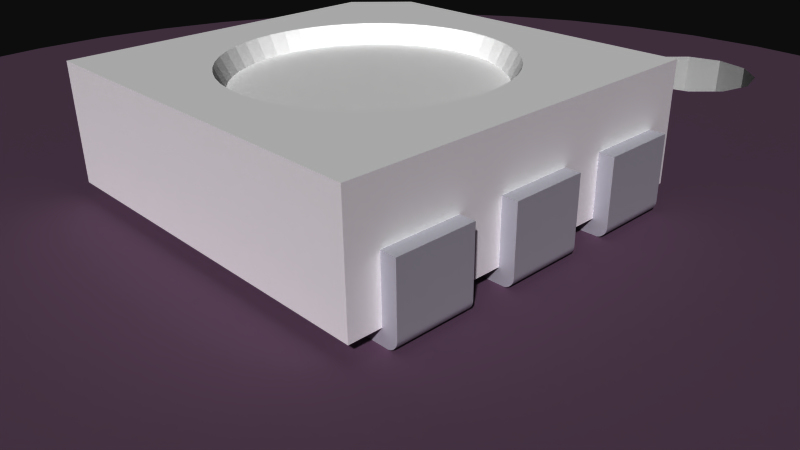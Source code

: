 # Source: LilyPixel.blend  (saved by Blender 2.72.0; exported with 4.5.12 LTS)
import bpy
from mathutils import Matrix  # noqa: F401  (used for matrix-valued properties, if any)

bpy.ops.wm.read_factory_settings(use_empty=True)
scene = bpy.context.scene
scene.name = 'Scene'

# ---- collections
col_collection_1 = bpy.data.collections.new('Collection 1'); scene.collection.children.link(col_collection_1)

# ---- materials (node trees are filled in below, after node groups)
mat_lilypixel_bottom_board = bpy.data.materials.new('LilyPixel_bottom_board')
mat_lilypixel_bottom_board.alpha_threshold = 0.0
mat_lilypixel_bottom_board.use_transparent_shadow = False
mat_lilypixel_bottom_board.diffuse_color = (0.3647, 0.2627, 0.3569, 1.0)
mat_lilypixel_bottom_board.specular_color = (0.33, 0.33, 0.33)
mat_lilypixel_bottom_board.roughness = 0.5
mat_element = bpy.data.materials.new('element')
mat_element.alpha_threshold = 0.0
mat_element.use_transparent_shadow = False
mat_element.diffuse_color = (0.7529, 0.7529, 0.7529, 1.0)
mat_element.specular_color = (0.33, 0.33, 0.33)
mat_element.roughness = 0.5
mat_mat_board = bpy.data.materials.new('mat_board')
mat_mat_board.alpha_threshold = 0.0
mat_mat_board.use_transparent_shadow = False
mat_mat_board.diffuse_color = (0.251, 0.1412, 0.2392, 1.0)
mat_mat_board.specular_color = (0.33, 0.33, 0.33)
mat_mat_board.roughness = 0.5
mat_lilypixel_top_board = bpy.data.materials.new('LilyPixel_top_board')
mat_lilypixel_top_board.alpha_threshold = 0.0
mat_lilypixel_top_board.use_transparent_shadow = False
mat_lilypixel_top_board.diffuse_color = (0.3725, 0.2745, 0.3608, 1.0)
mat_lilypixel_top_board.specular_color = (0.33, 0.33, 0.33)
mat_lilypixel_top_board.roughness = 0.5
mat_auto_1 = bpy.data.materials.new('_auto_1')
mat_auto_1.alpha_threshold = 0.0
mat_auto_1.use_transparent_shadow = False
mat_auto_1.diffuse_color = (0.6706, 0.6706, 0.7059, 1.0)
mat_auto_1.specular_color = (0.33, 0.33, 0.33)
mat_auto_1.roughness = 0.5
mat_auto = bpy.data.materials.new('_auto_')
mat_auto.alpha_threshold = 0.0
mat_auto.use_transparent_shadow = False
mat_auto.diffuse_color = (1.0, 1.0, 1.0, 1.0)
mat_auto.specular_color = (0.33, 0.33, 0.33)
mat_auto.roughness = 0.5
mat_m_0131_silver = bpy.data.materials.new('M_0131_Silver')
mat_m_0131_silver.alpha_threshold = 0.0
mat_m_0131_silver.use_transparent_shadow = False
mat_m_0131_silver.diffuse_color = (0.7529, 0.7529, 0.7529, 1.0)
mat_m_0131_silver.specular_color = (0.33, 0.33, 0.33)
mat_m_0131_silver.roughness = 0.5
mat_frontcolor = bpy.data.materials.new('FrontColor')
mat_frontcolor.alpha_threshold = 0.0
mat_frontcolor.use_transparent_shadow = False
mat_frontcolor.diffuse_color = (1.0, 1.0, 1.0, 1.0)
mat_frontcolor.specular_color = (0.33, 0.33, 0.33)
mat_frontcolor.roughness = 0.5
mat_m_0035_tan = bpy.data.materials.new('M_0035_Tan')
mat_m_0035_tan.alpha_threshold = 0.0
mat_m_0035_tan.use_transparent_shadow = False
mat_m_0035_tan.diffuse_color = (0.8235, 0.7059, 0.549, 1.0)
mat_m_0035_tan.specular_color = (0.33, 0.33, 0.33)
mat_m_0035_tan.roughness = 0.5

# ---- material node trees

# ---- world
world_world = bpy.data.worlds.new('World'); scene.world = world_world
world_world.color = (0.05088, 0.05088, 0.05088)
world_world.use_sun_shadow = False
world_world.sun_shadow_jitter_overblur = 0.0
world_world.cycles.sampling_method = 'MANUAL'
world_world.cycles.sample_map_resolution = 256

# ---- cameras
cam_camera = bpy.data.cameras.new('Camera')
cam_camera.clip_end = 100.0
cam_camera.lens = 35.0
cam_camera.sensor_width = 32.0
cam_camera.sensor_height = 18.0
cam_camera.ortho_scale = 7.314
cam_camera.dof.focus_distance = 0.0
cam_camera.dof.aperture_fstop = 128.0

# ---- meshes
me_mesh1_pcbgroup_model = bpy.data.meshes.new('Mesh1 pcbgroup Model')
me_mesh1_pcbgroup_model.from_pydata([(3.827, 0.8, 9.239), (2.588, 0.8, 9.659), (2.588, -0.8, 9.659), (3.827, -0.8, 9.239), (3.683, 0.8, 3.683), (3.717, 0.8, 3.81), (3.81, 0.8, 3.903), (3.937, 0.8, 3.937), (5.0, 0.8, 8.66), (5.0, -0.8, 8.66), (3.937, -0.8, 3.937), (3.81, -0.8, 3.903), (3.717, -0.8, 3.81), (3.683, -0.8, 3.683), (3.827, -0.8, -9.239), (2.588, -0.8, -9.659), (1.305, -0.8, 9.914), (1.305, -0.8, -9.914), (1.1, -0.8, -7.493), (1.097, -0.8, 7.502), (0.9496, -0.8, 8.052), (0.547, -0.8, 8.455), (7.219e-15, -0.8, 10.0), (-0.003, -0.8, 8.602), (-0.553, -0.8, 8.455), (-0.9556, -0.8, 8.052), (-1.305, -0.8, 9.914), (-1.103, -0.8, 7.502), (-1.1, -0.8, -7.493), (-1.305, -0.8, -9.914), (-2.159, -0.8, -3.81), (-2.193, -0.8, -3.683), (-2.286, -0.8, -3.59), (-2.413, -0.8, -3.556), (-2.54, -0.8, -3.59), (-2.588, -0.8, 9.659), (-2.633, -0.8, -3.683), (-2.667, -0.8, -3.81), (-3.827, -0.8, 9.239), (-2.588, 0.8, 9.659), (-3.827, 0.8, 9.239), (-2.667, 0.8, -3.81), (-2.633, 0.8, -3.683), (-2.54, 0.8, -3.59), (-1.305, 0.8, 9.914), (7.219e-15, 0.8, 10.0), (-0.9556, 0.8, 8.052), (-1.103, 0.8, 7.502), (-0.553, 0.8, 8.455), (-0.003, 0.8, 8.602), (0.547, 0.8, 8.455), (1.305, 0.8, 9.914), (2.588, 0.8, -9.659), (1.305, 0.8, -9.914), (1.1, 0.8, -7.493), (1.097, 0.8, 7.502), (0.9496, 0.8, 8.052), (0.9496, 0.8, 6.952), (0.9496, -0.8, 6.952), (0.9526, 0.8, -6.943), (0.762, 0.8, -1.651), (0.728, 0.8, -1.778), (0.635, 0.8, -1.871), (0.55, 0.8, -6.54), (0.508, 0.8, -1.905), (0.381, 0.8, -1.871), (0.288, 0.8, -1.778), (0.254, 0.8, -1.651), (0.0, 0.8, -6.393), (0.55, -0.8, -6.54), (0.0, -0.8, -6.393), (0.9526, -0.8, -6.943), (0.9526, 0.8, -8.043), (0.9526, -0.8, -8.043), (0.55, 0.8, -8.446), (0.0, 0.8, -8.593), (-1.444e-14, 0.8, -10.0), (-0.55, 0.8, -8.446), (-0.9526, 0.8, -8.043), (-1.305, 0.8, -9.914), (-1.1, 0.8, -7.493), (-2.159, 0.8, -3.81), (-2.193, 0.8, -3.683), (-2.286, 0.8, -3.59), (-2.413, 0.8, -3.556), (-2.193, 0.8, -3.937), (-2.193, -0.8, -3.937), (-2.286, 0.8, -4.03), (-2.413, 0.8, -4.064), (-2.54, 0.8, -4.03), (-2.588, 0.8, -9.659), (-2.633, 0.8, -3.937), (-3.827, 0.8, -9.239), (-5.0, 0.8, 8.66), (-5.0, 0.8, -8.66), (-5.398, 0.8, -3.752), (-5.398, 0.8, 3.751), (-5.545, 0.8, 4.301), (-5.948, 0.8, 4.704), (-6.088, 0.8, 7.934), (-6.498, 0.8, 4.851), (-7.048, 0.8, 4.704), (-7.071, 0.8, 7.071), (-7.451, 0.8, 4.301), (-7.598, 0.8, 3.751), (-7.934, 0.8, 6.088), (-7.598, 0.8, -3.752), (-7.934, 0.8, -6.088), (-8.66, 0.8, 5.0), (-8.66, 0.8, -5.0), (-9.239, 0.8, 3.827), (-9.239, 0.8, -3.827), (-9.659, 0.8, 2.588), (-9.659, 0.8, -2.588), (-9.914, 0.8, -1.305), (-9.914, 0.8, 1.305), (-10.0, 0.8, 7.219e-15), (-9.914, -0.8, -1.305), (-10.0, -0.8, 7.219e-15), (-9.659, -0.8, -2.588), (-9.239, -0.8, -3.827), (-8.66, -0.8, -5.0), (-7.934, -0.8, -6.088), (-7.071, 0.8, -7.071), (-7.071, -0.8, -7.071), (-7.451, 0.8, -4.302), (-7.598, -0.8, -3.752), (-7.451, -0.8, -4.302), (-7.451, 0.8, -3.202), (-7.451, -0.8, -3.202), (-7.451, 0.8, 3.201), (-7.598, -0.8, 3.751), (-7.451, -0.8, 3.201), (-7.451, -0.8, 4.301), (-7.048, -0.8, 4.704), (-6.498, -0.8, 4.851), (-5.948, -0.8, 4.704), (-5.545, -0.8, 4.301), (-5.398, -0.8, 3.751), (-5.545, 0.8, 3.201), (-5.545, -0.8, 3.201), (-5.545, 0.8, -3.202), (-5.948, 0.8, 2.798), (-5.948, 0.8, -2.799), (-6.498, 0.8, -2.652), (-6.498, 0.8, 2.651), (-7.048, 0.8, -2.799), (-7.048, 0.8, 2.798), (-7.048, -0.8, 2.798), (-7.048, -0.8, -2.799), (-7.934, -0.8, 6.088), (-7.071, -0.8, 7.071), (-6.088, -0.8, 7.934), (-5.0, -0.8, 8.66), (-5.0, -0.8, -8.66), (-5.398, -0.8, -3.752), (-5.545, -0.8, -4.302), (-5.948, -0.8, -4.705), (-6.088, -0.8, -7.934), (-6.498, -0.8, -4.852), (-7.048, -0.8, -4.705), (-8.66, -0.8, 5.0), (-9.239, -0.8, 3.827), (-9.659, -0.8, 2.588), (-9.914, -0.8, 1.305), (-3.827, -0.8, -9.239), (-2.588, -0.8, -9.659), (-1.444e-14, -0.8, -10.0), (3.827, 0.8, -9.239), (3.717, 0.8, 3.556), (3.717, -0.8, 3.556), (4.064, 0.8, 3.903), (4.064, -0.8, 3.903), (4.157, 0.8, 3.81), (4.191, 0.8, 3.683), (5.0, 0.8, -8.66), (5.394, 0.8, -3.754), (5.396, 0.8, 3.749), (6.088, 0.8, 7.934), (6.088, -0.8, 7.934), (5.396, -0.8, 3.749), (5.394, -0.8, -3.754), (5.0, -0.8, -8.66), (4.191, -0.8, 3.683), (4.157, -0.8, 3.81), (4.157, 0.8, 3.556), (4.157, -0.8, 3.556), (4.064, 0.8, 3.463), (3.937, 0.8, 3.429), (3.81, 0.8, 3.463), (3.81, -0.8, 3.463), (3.937, -0.8, 3.429), (6.088, 0.8, -7.934), (6.088, -0.8, -7.934), (5.541, 0.8, -4.304), (5.541, -0.8, -4.304), (5.541, 0.8, -3.204), (5.541, -0.8, -3.204), (5.543, 0.8, 3.199), (5.543, -0.8, 3.199), (5.543, 0.8, 4.299), (5.543, -0.8, 4.299), (5.946, 0.8, 4.702), (6.496, 0.8, 4.849), (7.071, 0.8, 7.071), (7.071, -0.8, 7.071), (6.496, -0.8, 4.849), (5.946, -0.8, 4.702), (7.046, 0.8, 4.702), (7.046, -0.8, 4.702), (7.449, 0.8, 4.299), (7.934, 0.8, 6.088), (7.934, -0.8, 6.088), (7.449, -0.8, 4.299), (7.596, 0.8, 3.749), (7.596, -0.8, 3.749), (7.934, 0.8, -6.088), (8.66, 0.8, -5.0), (8.66, 0.8, 5.0), (8.66, -0.8, 5.0), (8.66, -0.8, -5.0), (7.934, -0.8, -6.088), (7.594, -0.8, -3.754), (7.447, -0.8, -4.304), (7.071, -0.8, -7.071), (7.044, -0.8, -4.707), (6.494, -0.8, -4.854), (5.944, -0.8, -4.707), (5.944, 0.8, -4.707), (6.494, 0.8, -4.854), (7.044, 0.8, -4.707), (7.071, 0.8, -7.071), (7.447, 0.8, -4.304), (7.594, 0.8, -3.754), (7.449, 0.8, 3.199), (7.447, 0.8, -3.204), (7.046, 0.8, 2.796), (7.044, 0.8, -2.801), (6.496, 0.8, 2.649), (6.494, 0.8, -2.654), (5.946, 0.8, 2.796), (5.944, 0.8, -2.801), (5.944, -0.8, -2.801), (6.494, -0.8, -2.654), (7.044, -0.8, -2.801), (7.447, -0.8, -3.204), (7.449, -0.8, 3.199), (7.046, -0.8, 2.796), (6.496, -0.8, 2.649), (5.946, -0.8, 2.796), (9.239, 0.8, -3.827), (9.239, -0.8, -3.827), (9.239, 0.8, 3.827), (9.239, -0.8, 3.827), (9.659, -0.8, -2.588), (9.659, 0.8, -2.588), (9.659, 0.8, 2.588), (9.659, -0.8, 2.588), (9.914, -0.8, -1.305), (9.914, 0.8, -1.305), (9.914, 0.8, 1.305), (9.914, -0.8, 1.305), (10.0, -0.8, -1.588e-14), (10.0, 0.8, -1.588e-14), (4.064, -0.8, 3.463), (0.0, -0.8, -8.593), (-0.55, -0.8, -8.446), (-0.9526, -0.8, -8.043), (-0.9526, 0.8, -6.943), (-0.9526, -0.8, -6.943), (-0.9556, 0.8, 6.952), (-0.9556, -0.8, 6.952), (-0.553, -0.8, 6.549), (-0.55, -0.8, -6.54), (-0.55, 0.8, -6.54), (-0.553, 0.8, 6.549), (-0.003, 0.8, 6.402), (-0.003, -0.8, 6.402), (0.547, 0.8, 6.549), (0.547, -0.8, 6.549), (0.254, -0.8, -1.651), (0.288, -0.8, -1.778), (0.381, -0.8, -1.871), (0.508, -0.8, -1.905), (0.635, -0.8, -1.871), (0.728, -0.8, -1.778), (0.762, -0.8, -1.651), (0.728, -0.8, -1.524), (0.635, -0.8, -1.431), (0.508, -0.8, -1.397), (0.381, -0.8, -1.431), (0.288, -0.8, -1.524), (0.288, 0.8, -1.524), (0.381, 0.8, -1.431), (0.508, 0.8, -1.397), (0.635, 0.8, -1.431), (0.728, 0.8, -1.524), (0.55, -0.8, -8.446), (-2.54, -0.8, -4.03), (-2.633, -0.8, -3.937), (-2.413, -0.8, -4.064), (-2.286, -0.8, -4.03), (-6.088, 0.8, -7.934), (-5.948, 0.8, -4.705), (-6.498, 0.8, -4.852), (-7.048, 0.8, -4.705), (-5.545, 0.8, -4.302), (-5.545, -0.8, -3.202), (-5.948, -0.8, 2.798), (-5.948, -0.8, -2.799), (-6.498, -0.8, 2.651), (-6.498, -0.8, -2.652)], [], [(0, 1, 2, 3), (0, 4, 1), (4, 0, 5), (5, 0, 6), (6, 0, 7), (7, 0, 8), (8, 0, 3, 9), (3, 10, 9), (3, 11, 10), (3, 12, 11), (3, 13, 12), (13, 3, 2), (2, 14, 13), (2, 15, 14), (16, 15, 2), (16, 17, 15), (16, 18, 17), (16, 19, 18), (16, 20, 19), (16, 21, 20), (22, 21, 16), (22, 23, 21), (22, 24, 23), (22, 25, 24), (26, 25, 22), (25, 26, 27), (26, 28, 27), (26, 29, 28), (26, 30, 29), (26, 31, 30), (26, 32, 31), (26, 33, 32), (26, 34, 33), (35, 34, 26), (35, 36, 34), (35, 37, 36), (37, 35, 38), (39, 40, 38, 35), (39, 41, 40), (41, 39, 42), (42, 39, 43), (43, 39, 44), (44, 39, 35, 26), (45, 44, 26, 22), (46, 44, 45), (44, 46, 47), (47, 46, 25, 27), (46, 48, 24, 25), (46, 45, 48), (48, 45, 49), (49, 45, 50), (50, 45, 51), (51, 45, 22, 16), (1, 51, 16, 2), (52, 51, 1), (53, 51, 52), (54, 51, 53), (55, 51, 54), (56, 51, 55), (50, 51, 56), (50, 56, 20, 21), (56, 55, 19, 20), (55, 57, 58, 19), (59, 57, 55), (59, 60, 57), (59, 61, 60), (59, 62, 61), (63, 62, 59), (63, 64, 62), (63, 65, 64), (63, 66, 65), (63, 67, 66), (67, 63, 68), (68, 63, 69, 70), (63, 59, 71, 69), (59, 54, 18, 71), (59, 55, 54), (54, 72, 73, 18), (53, 72, 54), (53, 74, 72), (53, 75, 74), (76, 75, 53), (76, 77, 75), (76, 78, 77), (79, 78, 76), (79, 80, 78), (79, 44, 80), (81, 44, 79), (82, 44, 81), (83, 44, 82), (84, 44, 83), (43, 44, 84), (43, 84, 33, 34), (84, 83, 32, 33), (83, 82, 31, 32), (82, 81, 30, 31), (81, 85, 86, 30), (79, 85, 81), (79, 87, 85), (79, 88, 87), (79, 89, 88), (90, 89, 79), (90, 91, 89), (90, 41, 91), (90, 40, 41), (92, 40, 90), (92, 93, 40), (94, 93, 92), (95, 93, 94), (96, 93, 95), (97, 93, 96), (98, 93, 97), (98, 99, 93), (100, 99, 98), (101, 99, 100), (101, 102, 99), (103, 102, 101), (104, 102, 103), (102, 104, 105), (106, 105, 104), (107, 105, 106), (107, 108, 105), (109, 108, 107), (109, 110, 108), (111, 110, 109), (111, 112, 110), (113, 112, 111), (114, 112, 113), (114, 115, 112), (115, 114, 116), (116, 114, 117, 118), (114, 113, 119, 117), (113, 111, 120, 119), (111, 109, 121, 120), (109, 107, 122, 121), (107, 123, 124, 122), (107, 106, 123), (123, 106, 125), (125, 106, 126, 127), (106, 128, 129, 126), (106, 130, 128), (130, 106, 104), (130, 104, 131, 132), (104, 103, 133, 131), (103, 101, 134, 133), (101, 100, 135, 134), (100, 98, 136, 135), (98, 97, 137, 136), (97, 96, 138, 137), (96, 139, 140, 138), (95, 139, 96), (141, 139, 95), (141, 142, 139), (143, 142, 141), (144, 142, 143), (144, 145, 142), (146, 145, 144), (146, 147, 145), (128, 147, 146), (128, 130, 147), (147, 130, 132, 148), (132, 149, 148), (132, 129, 149), (131, 129, 132), (129, 131, 126), (131, 150, 126), (150, 131, 151), (151, 131, 133), (151, 133, 134), (151, 134, 152), (152, 134, 135), (152, 135, 136), (152, 136, 153), (153, 136, 137), (153, 137, 138), (153, 138, 154), (155, 154, 138), (156, 154, 155), (157, 154, 156), (157, 158, 154), (159, 158, 157), (160, 158, 159), (160, 124, 158), (127, 124, 160), (126, 124, 127), (126, 122, 124), (150, 122, 126), (161, 122, 150), (161, 121, 122), (162, 121, 161), (162, 120, 121), (163, 120, 162), (163, 119, 120), (164, 119, 163), (164, 117, 119), (117, 164, 118), (115, 116, 118, 164), (112, 115, 164, 163), (110, 112, 163, 162), (108, 110, 162, 161), (105, 108, 161, 150), (102, 105, 150, 151), (99, 102, 151, 152), (93, 99, 152, 153), (40, 93, 153, 38), (153, 165, 38), (153, 154, 165), (94, 92, 165, 154), (92, 90, 166, 165), (90, 79, 29, 166), (79, 76, 167, 29), (76, 53, 17, 167), (53, 52, 15, 17), (52, 168, 14, 15), (52, 1, 168), (168, 1, 4), (168, 4, 169), (169, 4, 13, 170), (4, 5, 12, 13), (5, 6, 11, 12), (6, 7, 10, 11), (7, 171, 172, 10), (7, 8, 171), (171, 8, 173), (173, 8, 174), (174, 8, 175), (175, 8, 176), (8, 177, 176), (177, 8, 178), (178, 8, 9, 179), (9, 180, 179), (180, 9, 181), (9, 182, 181), (9, 183, 182), (9, 184, 183), (9, 172, 184), (9, 10, 172), (171, 173, 184, 172), (173, 174, 183, 184), (174, 185, 186, 183), (175, 185, 174), (175, 187, 185), (175, 188, 187), (168, 188, 175), (168, 189, 188), (168, 169, 189), (189, 169, 170, 190), (170, 14, 190), (13, 14, 170), (190, 14, 191), (191, 14, 182), (168, 175, 182, 14), (175, 192, 193, 182), (175, 176, 192), (192, 176, 194), (194, 176, 181, 195), (176, 196, 197, 181), (177, 196, 176), (196, 177, 198), (198, 177, 180, 199), (177, 200, 201, 180), (177, 178, 200), (200, 178, 202), (202, 178, 203), (203, 178, 204), (204, 178, 179, 205), (179, 206, 205), (179, 207, 206), (179, 201, 207), (179, 180, 201), (200, 202, 207, 201), (202, 203, 206, 207), (203, 208, 209, 206), (203, 204, 208), (208, 204, 210), (210, 204, 211), (211, 204, 205, 212), (205, 213, 212), (205, 209, 213), (205, 206, 209), (208, 210, 213, 209), (210, 214, 215, 213), (210, 211, 214), (214, 211, 216), (216, 211, 217), (217, 211, 218), (218, 211, 212, 219), (212, 220, 219), (212, 221, 220), (212, 215, 221), (212, 213, 215), (222, 221, 215), (223, 221, 222), (223, 224, 221), (225, 224, 223), (226, 224, 225), (226, 193, 224), (227, 193, 226), (195, 193, 227), (181, 193, 195), (181, 182, 193), (228, 194, 195, 227), (192, 194, 228), (192, 228, 229), (229, 228, 227, 226), (230, 229, 226, 225), (231, 229, 230), (192, 229, 231), (192, 231, 224, 193), (231, 216, 221, 224), (231, 232, 216), (231, 230, 232), (232, 230, 225, 223), (233, 232, 223, 222), (216, 232, 233), (216, 233, 214), (233, 234, 214), (235, 234, 233), (235, 236, 234), (237, 236, 235), (237, 238, 236), (239, 238, 237), (239, 240, 238), (241, 240, 239), (241, 198, 240), (196, 198, 241), (196, 241, 242, 197), (241, 239, 243, 242), (239, 237, 244, 243), (237, 235, 245, 244), (235, 233, 222, 245), (246, 245, 222), (247, 245, 246), (247, 244, 245), (248, 244, 247), (248, 243, 244), (249, 243, 248), (249, 242, 243), (199, 242, 249), (199, 197, 242), (180, 197, 199), (197, 180, 181), (240, 198, 199, 249), (238, 240, 249, 248), (236, 238, 248, 247), (234, 236, 247, 246), (214, 234, 246, 215), (246, 222, 215), (216, 217, 220, 221), (217, 250, 251, 220), (217, 218, 250), (250, 218, 252), (252, 218, 219, 253), (219, 251, 253), (219, 220, 251), (253, 251, 254), (250, 255, 254, 251), (250, 252, 255), (255, 252, 256), (256, 252, 253, 257), (253, 254, 257), (257, 254, 258), (255, 259, 258, 254), (255, 256, 259), (259, 256, 260), (260, 256, 257, 261), (257, 258, 261), (261, 258, 262), (259, 263, 262, 258), (259, 260, 263), (263, 260, 261, 262), (191, 182, 264), (264, 182, 186), (186, 182, 183), (185, 187, 264, 186), (187, 188, 191, 264), (188, 189, 190, 191), (265, 167, 17), (266, 167, 265), (267, 167, 266), (267, 29, 167), (28, 29, 267), (78, 80, 28, 267), (80, 268, 269, 28), (80, 270, 268), (270, 80, 47), (80, 44, 47), (270, 47, 27, 271), (28, 271, 27), (271, 28, 269), (271, 269, 272), (272, 269, 273), (268, 274, 273, 269), (268, 275, 274), (268, 270, 275), (275, 270, 271, 272), (276, 275, 272, 277), (274, 275, 276), (274, 276, 68), (68, 276, 278), (278, 276, 277, 279), (277, 70, 279), (277, 273, 70), (272, 273, 277), (274, 68, 70, 273), (279, 70, 280), (69, 280, 70), (280, 69, 281), (281, 69, 282), (282, 69, 283), (283, 69, 284), (284, 69, 71), (284, 71, 285), (285, 71, 286), (286, 71, 58), (58, 71, 19), (19, 71, 18), (58, 287, 286), (58, 288, 287), (279, 288, 58), (279, 289, 288), (279, 290, 289), (279, 291, 290), (279, 280, 291), (67, 292, 291, 280), (67, 278, 292), (68, 278, 67), (292, 278, 293), (293, 278, 294), (294, 278, 295), (295, 278, 57), (57, 278, 279, 58), (295, 57, 296), (296, 57, 60), (296, 60, 286, 287), (60, 61, 285, 286), (61, 62, 284, 285), (62, 64, 283, 284), (64, 65, 282, 283), (65, 66, 281, 282), (66, 67, 280, 281), (295, 296, 287, 288), (294, 295, 288, 289), (293, 294, 289, 290), (292, 293, 290, 291), (77, 78, 267, 266), (75, 77, 266, 265), (74, 75, 265, 297), (265, 17, 297), (297, 17, 73), (73, 17, 18), (72, 74, 297, 73), (298, 166, 29), (299, 166, 298), (37, 166, 299), (38, 166, 37), (38, 165, 166), (91, 41, 37, 299), (41, 42, 36, 37), (42, 43, 34, 36), (89, 91, 299, 298), (88, 89, 298, 300), (298, 29, 300), (300, 29, 301), (301, 29, 86), (86, 29, 30), (85, 87, 301, 86), (87, 88, 300, 301), (302, 94, 154, 158), (302, 303, 94), (302, 304, 303), (302, 305, 304), (123, 305, 302), (123, 125, 305), (305, 125, 127, 160), (304, 305, 160, 159), (303, 304, 159, 157), (306, 303, 157, 156), (94, 303, 306), (94, 306, 95), (95, 306, 156, 155), (141, 95, 155, 307), (140, 307, 155), (308, 307, 140), (308, 309, 307), (310, 309, 308), (310, 311, 309), (148, 311, 310), (148, 149, 311), (146, 144, 311, 149), (144, 143, 309, 311), (143, 141, 307, 309), (128, 146, 149, 129), (145, 147, 148, 310), (142, 145, 310, 308), (139, 142, 308, 140), (140, 155, 138), (123, 302, 158, 124), (49, 50, 21, 23), (48, 49, 23, 24)])
me_mesh1_pcbgroup_model.polygons.foreach_set('material_index', [2, 3, 3, 3, 3, 3, 2, 0, 0, 0, 0, 0, 0, 0, 0, 0, 0, 0, 0, 0, 0, 0, 0, 0, 0, 0, 0, 0, 0, 0, 0, 0, 0, 0, 0, 0, 0, 2, 3, 3, 3, 3, 2, 2, 3, 3, 1, 1, 3, 3, 3, 3, 2, 2, 3, 3, 3, 3, 3, 3, 1, 1, 1, 3, 3, 3, 3, 3, 3, 3, 3, 3, 3, 1, 1, 1, 3, 1, 3, 3, 3, 3, 3, 3, 3, 3, 3, 3, 3, 3, 3, 3, 1, 1, 1, 1, 1, 3, 3, 3, 3, 3, 3, 3, 3, 3, 3, 3, 3, 3, 3, 3, 3, 3, 3, 3, 3, 3, 3, 3, 3, 3, 3, 3, 3, 3, 3, 3, 3, 3, 2, 2, 2, 2, 2, 2, 3, 3, 1, 1, 3, 3, 1, 1, 1, 1, 1, 1, 1, 1, 3, 3, 3, 3, 3, 3, 3, 3, 3, 3, 1, 0, 0, 0, 0, 0, 0, 0, 0, 0, 0, 0, 0, 0, 0, 0, 0, 0, 0, 0, 0, 0, 0, 0, 0, 0, 0, 0, 0, 0, 0, 0, 0, 0, 0, 0, 2, 2, 2, 2, 2, 2, 2, 2, 2, 0, 0, 2, 2, 2, 2, 2, 2, 2, 3, 3, 3, 1, 1, 1, 1, 1, 3, 3, 3, 3, 3, 3, 3, 2, 0, 0, 0, 0, 0, 0, 0, 1, 1, 1, 3, 3, 3, 3, 3, 3, 1, 0, 0, 0, 0, 2, 2, 3, 3, 1, 1, 3, 3, 1, 1, 3, 3, 3, 3, 2, 0, 0, 0, 0, 1, 1, 1, 3, 3, 3, 2, 0, 0, 0, 1, 1, 3, 3, 3, 3, 2, 0, 0, 0, 0, 0, 0, 0, 0, 0, 0, 0, 0, 0, 0, 1, 3, 3, 1, 1, 3, 3, 2, 2, 3, 3, 1, 1, 3, 3, 3, 3, 3, 3, 3, 3, 3, 3, 3, 3, 1, 1, 1, 1, 1, 0, 0, 0, 0, 0, 0, 0, 0, 0, 0, 0, 1, 1, 1, 1, 1, 0, 2, 2, 3, 3, 2, 0, 0, 0, 2, 3, 3, 2, 0, 0, 2, 3, 3, 2, 0, 0, 2, 3, 2, 0, 0, 0, 1, 1, 1, 0, 0, 0, 0, 0, 1, 1, 3, 3, 3, 1, 0, 0, 0, 0, 1, 3, 3, 1, 1, 3, 3, 3, 1, 0, 0, 0, 1, 0, 0, 0, 0, 0, 0, 0, 0, 0, 0, 0, 0, 0, 0, 0, 0, 0, 0, 0, 1, 3, 3, 3, 3, 3, 3, 1, 3, 3, 1, 1, 1, 1, 1, 1, 1, 1, 1, 1, 1, 1, 1, 1, 0, 0, 0, 1, 0, 0, 0, 0, 0, 1, 1, 1, 1, 1, 0, 0, 0, 0, 1, 1, 2, 3, 3, 3, 3, 3, 1, 1, 1, 1, 3, 3, 1, 1, 0, 0, 0, 0, 0, 0, 0, 1, 1, 1, 1, 1, 1, 1, 0, 2, 1, 1])
_uv = me_mesh1_pcbgroup_model.uv_layers.new(name='UVMap')
_uv.uv.foreach_set('vector', [525.1, 62.99, 473.6, 62.99, 473.6, 1.176e-30, 525.1, 1.176e-30, 0.6913, 0.03806, 0.6841, 0.3158, 0.6294, 0.01704, 0.6841, 0.3158, 0.6913, 0.03806, 0.6859, 0.3095, 0.6859, 0.3095, 0.6913, 0.03806, 0.6905, 0.3049, 0.6905, 0.3049, 0.6913, 0.03806, 0.6969, 0.3031, 0.6969, 0.3031, 0.6913, 0.03806, 0.75, 0.06699, 553.0, 62.99, 501.5, 62.99, 501.5, 1.804e-30, 553.0, 1.804e-30, -0.6913, 0.03806, -0.6969, 0.3031, -0.75, 0.06699, -0.6913, 0.03806, -0.6905, 0.3049, -0.6969, 0.3031, -0.6913, 0.03806, -0.6859, 0.3095, -0.6905, 0.3049, -0.6913, 0.03806, -0.6841, 0.3158, -0.6859, 0.3095, -0.6841, 0.3158, -0.6913, 0.03806, -0.6294, 0.01704, -0.6294, 0.01704, -0.6913, 0.9619, -0.6841, 0.3158, -0.6294, 0.01704, -0.6294, 0.983, -0.6913, 0.9619, -0.5653, 0.004278, -0.6294, 0.983, -0.6294, 0.01704, -0.5653, 0.004278, -0.5653, 0.9957, -0.6294, 0.983, -0.5653, 0.004278, -0.555, 0.8747, -0.5653, 0.9957, -0.5653, 0.004278, -0.5548, 0.1249, -0.555, 0.8747, -0.5653, 0.004278, -0.5475, 0.0974, -0.5548, 0.1249, -0.5653, 0.004278, -0.5274, 0.07727, -0.5475, 0.0974, -0.5, 0.0, -0.5274, 0.07727, -0.5653, 0.004278, -0.5, 0.0, -0.4999, 0.0699, -0.5274, 0.07727, -0.5, 0.0, -0.4724, 0.07727, -0.4999, 0.0699, -0.5, 0.0, -0.4522, 0.0974, -0.4724, 0.07727, -0.4347, 0.004278, -0.4522, 0.0974, -0.5, 0.0, -0.4522, 0.0974, -0.4347, 0.004278, -0.4448, 0.1249, -0.4347, 0.004278, -0.445, 0.8747, -0.4448, 0.1249, -0.4347, 0.004278, -0.4347, 0.9957, -0.445, 0.8747, -0.4347, 0.004278, -0.392, 0.6905, -0.4347, 0.9957, -0.4347, 0.004278, -0.3903, 0.6841, -0.392, 0.6905, -0.4347, 0.004278, -0.3857, 0.6795, -0.3903, 0.6841, -0.4347, 0.004278, -0.3794, 0.6778, -0.3857, 0.6795, -0.4347, 0.004278, -0.373, 0.6795, -0.3794, 0.6778, -0.3706, 0.01704, -0.373, 0.6795, -0.4347, 0.004278, -0.3706, 0.01704, -0.3684, 0.6841, -0.373, 0.6795, -0.3706, 0.01704, -0.3666, 0.6905, -0.3684, 0.6841, -0.3666, 0.6905, -0.3706, 0.01704, -0.3087, 0.03806, 272.0, 62.99, 220.5, 62.99, 220.5, -4.379e-31, 272.0, -4.379e-31, 0.3706, 0.01704, 0.3666, 0.6905, 0.3087, 0.03806, 0.3666, 0.6905, 0.3706, 0.01704, 0.3684, 0.6841, 0.3684, 0.6841, 0.3706, 0.01704, 0.373, 0.6795, 0.373, 0.6795, 0.3706, 0.01704, 0.4347, 0.004278, 335.1, 62.99, 283.6, 62.99, 283.6, -3.572e-31, 335.1, -3.572e-31, 392.9, 62.99, 341.4, 62.99, 341.4, -1.544e-31, 392.9, -1.544e-31, 0.4522, 0.0974, 0.4347, 0.004278, 0.5, 5.125e-34, 0.4347, 0.004278, 0.4522, 0.0974, 0.4448, 0.1249, 4.337, 62.99, -18.08, 62.99, -18.08, 0.0, 4.337, 0.0, -197.6, 62.99, -220.0, 62.99, -220.0, 0.0, -197.6, 0.0, 0.4522, 0.0974, 0.5, 5.125e-34, 0.4724, 0.07727, 0.4724, 0.07727, 0.5, 5.125e-34, 0.4999, 0.0699, 0.4999, 0.0699, 0.5, 5.125e-34, 0.5274, 0.07727, 0.5274, 0.07727, 0.5, 5.125e-34, 0.5653, 0.004278, 444.4, 62.99, 392.9, 62.99, 392.9, 1.748e-31, 444.4, 1.748e-31, 488.7, 62.99, 437.2, 62.99, 437.2, 6.239e-31, 488.7, 6.239e-31, 0.6294, 0.983, 0.5653, 0.004278, 0.6294, 0.01704, 0.5653, 0.9957, 0.5653, 0.004278, 0.6294, 0.983, 0.555, 0.8747, 0.5653, 0.004278, 0.5653, 0.9957, 0.5548, 0.1249, 0.5653, 0.004278, 0.555, 0.8747, 0.5475, 0.0974, 0.5653, 0.004278, 0.5548, 0.1249, 0.5274, 0.07727, 0.5653, 0.004278, 0.5475, 0.0974, -336.6, 62.99, -359.1, 62.99, -359.1, 0.0, -336.6, 0.0, -185.7, 62.99, -208.1, 62.99, -208.1, 0.0, -185.7, 0.0, 18.08, 62.99, -4.337, 62.99, -4.337, 0.0, 18.08, 0.0, 0.5476, 0.8472, 0.5475, 0.1524, 0.5548, 0.1249, 0.5476, 0.8472, 0.5381, 0.5825, 0.5475, 0.1524, 0.5476, 0.8472, 0.5364, 0.5889, 0.5381, 0.5825, 0.5476, 0.8472, 0.5318, 0.5935, 0.5364, 0.5889, 0.5275, 0.827, 0.5318, 0.5935, 0.5476, 0.8472, 0.5275, 0.827, 0.5254, 0.5953, 0.5318, 0.5935, 0.5275, 0.827, 0.5191, 0.5935, 0.5254, 0.5953, 0.5275, 0.827, 0.5144, 0.5889, 0.5191, 0.5935, 0.5275, 0.827, 0.5127, 0.5825, 0.5144, 0.5889, 0.5127, 0.5825, 0.5275, 0.827, 0.5, 0.8196, -547.3, 62.99, -569.7, 62.99, -569.7, 0.0, -547.3, 0.0, -754.2, 62.99, -776.6, 62.99, -776.6, 0.0, -754.2, 0.0, -755.9, 62.99, -778.3, 62.99, -778.3, 0.0, -755.9, 0.0, 0.5476, 0.8472, 0.5548, 0.1249, 0.555, 0.8747, -552.1, 62.99, -574.5, 62.99, -574.5, 0.0, -552.1, 0.0, 0.5653, 0.9957, 0.5476, 0.9021, 0.555, 0.8747, 0.5653, 0.9957, 0.5275, 0.9223, 0.5476, 0.9021, 0.5653, 0.9957, 0.5, 0.9297, 0.5275, 0.9223, 0.5, 1.0, 0.5, 0.9297, 0.5653, 0.9957, 0.5, 1.0, 0.4725, 0.9223, 0.5, 0.9297, 0.5, 1.0, 0.4524, 0.9021, 0.4725, 0.9223, 0.4347, 0.9957, 0.4524, 0.9021, 0.5, 1.0, 0.4347, 0.9957, 0.445, 0.8747, 0.4524, 0.9021, 0.4347, 0.9957, 0.4347, 0.004278, 0.445, 0.8747, 0.392, 0.6905, 0.4347, 0.004278, 0.4347, 0.9957, 0.3903, 0.6841, 0.4347, 0.004278, 0.392, 0.6905, 0.3857, 0.6795, 0.4347, 0.004278, 0.3903, 0.6841, 0.3794, 0.6778, 0.4347, 0.004278, 0.3857, 0.6795, 0.373, 0.6795, 0.4347, 0.004278, 0.3794, 0.6778, -145.2, 62.99, -150.4, 62.99, -150.4, 0.0, -145.2, 0.0, -426.7, 62.99, -431.8, 62.99, -431.8, 0.0, -426.7, 0.0, -593.1, 62.99, -598.3, 62.99, -598.3, 0.0, -593.1, 0.0, -599.9, 62.99, -605.1, 62.99, -605.1, 0.0, -599.9, 0.0, -445.3, 62.99, -450.5, 62.99, -450.5, 0.0, -445.3, 0.0, 0.4347, 0.9957, 0.3903, 0.6969, 0.392, 0.6905, 0.4347, 0.9957, 0.3857, 0.7015, 0.3903, 0.6969, 0.4347, 0.9957, 0.3794, 0.7032, 0.3857, 0.7015, 0.4347, 0.9957, 0.373, 0.7015, 0.3794, 0.7032, 0.3706, 0.983, 0.373, 0.7015, 0.4347, 0.9957, 0.3706, 0.983, 0.3684, 0.6969, 0.373, 0.7015, 0.3706, 0.983, 0.3666, 0.6905, 0.3684, 0.6969, 0.3706, 0.983, 0.3087, 0.03806, 0.3666, 0.6905, 0.3087, 0.9619, 0.3087, 0.03806, 0.3706, 0.983, 0.3087, 0.9619, 0.25, 0.06699, 0.3087, 0.03806, 0.25, 0.933, 0.25, 0.06699, 0.3087, 0.9619, 0.2301, 0.6876, 0.25, 0.06699, 0.25, 0.933, 0.2301, 0.3124, 0.25, 0.06699, 0.2301, 0.6876, 0.2227, 0.2849, 0.25, 0.06699, 0.2301, 0.3124, 0.2026, 0.2648, 0.25, 0.06699, 0.2227, 0.2849, 0.2026, 0.2648, 0.1956, 0.1033, 0.25, 0.06699, 0.1751, 0.2575, 0.1956, 0.1033, 0.2026, 0.2648, 0.1476, 0.2648, 0.1956, 0.1033, 0.1751, 0.2575, 0.1476, 0.2648, 0.1464, 0.1464, 0.1956, 0.1033, 0.1275, 0.2849, 0.1464, 0.1464, 0.1476, 0.2648, 0.1201, 0.3124, 0.1464, 0.1464, 0.1275, 0.2849, 0.1464, 0.1464, 0.1201, 0.3124, 0.1033, 0.1956, 0.1201, 0.6876, 0.1033, 0.1956, 0.1201, 0.3124, 0.1033, 0.8044, 0.1033, 0.1956, 0.1201, 0.6876, 0.1033, 0.8044, 0.06699, 0.25, 0.1033, 0.1956, 0.06699, 0.75, 0.06699, 0.25, 0.1033, 0.8044, 0.06699, 0.75, 0.03806, 0.3087, 0.06699, 0.25, 0.03806, 0.6913, 0.03806, 0.3087, 0.06699, 0.75, 0.03806, 0.6913, 0.01704, 0.3706, 0.03806, 0.3087, 0.01704, 0.6294, 0.01704, 0.3706, 0.03806, 0.6913, 0.004278, 0.5653, 0.01704, 0.3706, 0.01704, 0.6294, 0.004278, 0.5653, 0.004278, 0.4347, 0.01704, 0.3706, 0.004278, 0.4347, 0.004278, 0.5653, -4.864e-34, 0.5, -392.9, 62.99, -444.4, 62.99, -444.4, -1.67e-31, -392.9, -1.67e-31, -437.2, 62.99, -488.7, 62.99, -488.7, -6.025e-31, -437.2, -6.025e-31, -473.6, 62.99, -525.1, 62.99, -525.1, -1.146e-30, -473.6, -1.146e-30, -501.5, 62.99, -553.0, 62.99, -553.0, -1.772e-30, -501.5, -1.772e-30, -520.3, 62.99, -571.8, 62.99, -571.8, -2.449e-30, -520.3, -2.449e-30, -529.8, 62.99, -581.3, 62.99, -581.3, -3.135e-30, -529.8, -3.135e-30, 0.1033, 0.8044, 0.1201, 0.6876, 0.1464, 0.8536, 0.1464, 0.8536, 0.1201, 0.6876, 0.1275, 0.7151, 569.9, 62.99, 547.4, 62.99, 547.4, 0.0, 569.9, 0.0, 498.5, 62.99, 476.1, 62.99, 476.1, 0.0, 498.5, 0.0, 0.1201, 0.6876, 0.1275, 0.3399, 0.1275, 0.6601, 0.1275, 0.3399, 0.1201, 0.6876, 0.1201, 0.3124, 284.5, 62.99, 262.1, 62.99, 262.1, 0.0, 284.5, 0.0, 213.2, 62.99, 190.7, 62.99, 190.7, 0.0, 213.2, 0.0, 87.68, 62.99, 65.26, 62.99, 65.26, 0.0, 87.68, 0.0, -58.29, 62.99, -80.71, 62.99, -80.71, 0.0, -58.29, 0.0, -185.6, 62.99, -208.1, 62.99, -208.1, 0.0, -185.6, 0.0, -260.2, 62.99, -282.7, 62.99, -282.7, 0.0, -260.2, 0.0, -262.1, 62.99, -284.5, 62.99, -284.5, 0.0, -262.1, 0.0, -190.7, 62.99, -213.2, 62.99, -213.2, 0.0, -190.7, 0.0, 0.2301, 0.6876, 0.2227, 0.3399, 0.2301, 0.3124, 0.2227, 0.6601, 0.2227, 0.3399, 0.2301, 0.6876, 0.2227, 0.6601, 0.2026, 0.3601, 0.2227, 0.3399, 0.2026, 0.64, 0.2026, 0.3601, 0.2227, 0.6601, 0.1751, 0.6326, 0.2026, 0.3601, 0.2026, 0.64, 0.1751, 0.6326, 0.1751, 0.3674, 0.2026, 0.3601, 0.1476, 0.64, 0.1751, 0.3674, 0.1751, 0.6326, 0.1476, 0.64, 0.1476, 0.3601, 0.1751, 0.3674, 0.1275, 0.6601, 0.1476, 0.3601, 0.1476, 0.64, 0.1275, 0.6601, 0.1275, 0.3399, 0.1476, 0.3601, 282.7, 62.99, 260.2, 62.99, 260.2, 0.0, 282.7, 0.0, -0.1275, 0.3399, -0.1476, 0.64, -0.1476, 0.3601, -0.1275, 0.3399, -0.1275, 0.6601, -0.1476, 0.64, -0.1201, 0.3124, -0.1275, 0.6601, -0.1275, 0.3399, -0.1275, 0.6601, -0.1201, 0.3124, -0.1201, 0.6876, -0.1201, 0.3124, -0.1033, 0.1956, -0.1201, 0.6876, -0.1033, 0.1956, -0.1201, 0.3124, -0.1464, 0.1464, -0.1464, 0.1464, -0.1201, 0.3124, -0.1275, 0.2849, -0.1464, 0.1464, -0.1275, 0.2849, -0.1476, 0.2648, -0.1464, 0.1464, -0.1476, 0.2648, -0.1956, 0.1033, -0.1956, 0.1033, -0.1476, 0.2648, -0.1751, 0.2575, -0.1956, 0.1033, -0.1751, 0.2575, -0.2026, 0.2648, -0.1956, 0.1033, -0.2026, 0.2648, -0.25, 0.06699, -0.25, 0.06699, -0.2026, 0.2648, -0.2227, 0.2849, -0.25, 0.06699, -0.2227, 0.2849, -0.2301, 0.3124, -0.25, 0.06699, -0.2301, 0.3124, -0.25, 0.933, -0.2301, 0.6876, -0.25, 0.933, -0.2301, 0.3124, -0.2227, 0.7151, -0.25, 0.933, -0.2301, 0.6876, -0.2026, 0.7352, -0.25, 0.933, -0.2227, 0.7151, -0.2026, 0.7352, -0.1956, 0.8967, -0.25, 0.933, -0.1751, 0.7426, -0.1956, 0.8967, -0.2026, 0.7352, -0.1476, 0.7352, -0.1956, 0.8967, -0.1751, 0.7426, -0.1476, 0.7352, -0.1464, 0.8536, -0.1956, 0.8967, -0.1275, 0.7151, -0.1464, 0.8536, -0.1476, 0.7352, -0.1201, 0.6876, -0.1464, 0.8536, -0.1275, 0.7151, -0.1201, 0.6876, -0.1033, 0.8044, -0.1464, 0.8536, -0.1033, 0.1956, -0.1033, 0.8044, -0.1201, 0.6876, -0.06699, 0.25, -0.1033, 0.8044, -0.1033, 0.1956, -0.06699, 0.25, -0.06699, 0.75, -0.1033, 0.8044, -0.03806, 0.3087, -0.06699, 0.75, -0.06699, 0.25, -0.03806, 0.3087, -0.03806, 0.6913, -0.06699, 0.75, -0.01704, 0.3706, -0.03806, 0.6913, -0.03806, 0.3087, -0.01704, 0.3706, -0.01704, 0.6294, -0.03806, 0.6913, -0.004278, 0.4347, -0.01704, 0.6294, -0.01704, 0.3706, -0.004278, 0.4347, -0.004278, 0.5653, -0.01704, 0.6294, -0.004278, 0.5653, -0.004278, 0.4347, 0.0, 0.5, -341.4, 62.99, -392.9, 62.99, -392.9, 1.454e-31, -341.4, 1.454e-31, -283.6, 62.99, -335.1, 62.99, -335.1, 3.304e-31, -283.6, 3.304e-31, -220.5, 62.99, -272.0, 62.99, -272.0, 3.939e-31, -220.5, 3.939e-31, -153.2, 62.99, -204.7, 62.99, -204.7, 3.52e-31, -153.2, 3.52e-31, -82.87, 62.99, -134.4, 62.99, -134.4, 2.293e-31, -82.87, 2.293e-31, -10.67, 62.99, -62.16, 62.99, -62.16, 5.657e-32, -10.67, 5.657e-32, 62.16, 62.99, 10.67, 62.99, 10.67, -1.314e-31, 62.16, -1.314e-31, 134.4, 62.99, 82.87, 62.99, 82.87, -2.985e-31, 134.4, -2.985e-31, 204.7, 62.99, 153.2, 62.99, 153.2, -4.106e-31, 204.7, -4.106e-31, -0.25, 0.06699, -0.3087, 0.9619, -0.3087, 0.03806, -0.25, 0.06699, -0.25, 0.933, -0.3087, 0.9619, -501.5, 62.99, -553.0, 62.99, -553.0, -4.823e-30, -501.5, -4.823e-30, -473.6, 62.99, -525.1, 62.99, -525.1, -5.126e-30, -473.6, -5.126e-30, -437.2, 62.99, -488.7, 62.99, -488.7, -5.245e-30, -437.2, -5.245e-30, -392.9, 62.99, -444.4, 62.99, -444.4, -5.16e-30, -392.9, -5.16e-30, -341.4, 62.99, -392.9, 62.99, -392.9, -4.864e-30, -341.4, -4.864e-30, -283.6, 62.99, -335.1, 62.99, -335.1, -4.362e-30, -283.6, -4.362e-30, -220.5, 62.99, -272.0, 62.99, -272.0, -3.668e-30, -220.5, -3.668e-30, 0.6294, 0.983, 0.6294, 0.01704, 0.6913, 0.9619, 0.6913, 0.9619, 0.6294, 0.01704, 0.6841, 0.3158, 0.6913, 0.9619, 0.6841, 0.3158, 0.6859, 0.3222, 384.8, 62.99, 379.7, 62.99, 379.7, 0.0, 384.8, 0.0, 100.8, 62.99, 95.62, 62.99, 95.62, 0.0, 100.8, 0.0, -209.5, 62.99, -214.7, 62.99, -214.7, 0.0, -209.5, 0.0, -463.0, 62.99, -468.2, 62.99, -468.2, 0.0, -463.0, 0.0, -591.8, 62.99, -597.0, 62.99, -597.0, 0.0, -591.8, 0.0, 0.6969, 0.3031, 0.75, 0.06699, 0.7032, 0.3049, 0.7032, 0.3049, 0.75, 0.06699, 0.7078, 0.3095, 0.7078, 0.3095, 0.75, 0.06699, 0.7096, 0.3158, 0.7096, 0.3158, 0.75, 0.06699, 0.75, 0.933, 0.75, 0.933, 0.75, 0.06699, 0.7697, 0.6877, 0.75, 0.06699, 0.7698, 0.3126, 0.7697, 0.6877, 0.7698, 0.3126, 0.75, 0.06699, 0.8044, 0.1033, 571.8, 62.99, 520.3, 62.99, 520.3, 2.474e-30, 571.8, 2.474e-30, -0.75, 0.06699, -0.7698, 0.3126, -0.8044, 0.1033, -0.7698, 0.3126, -0.75, 0.06699, -0.7697, 0.6877, -0.75, 0.06699, -0.75, 0.933, -0.7697, 0.6877, -0.75, 0.06699, -0.7096, 0.3158, -0.75, 0.933, -0.75, 0.06699, -0.7078, 0.3095, -0.7096, 0.3158, -0.75, 0.06699, -0.7032, 0.3049, -0.7078, 0.3095, -0.75, 0.06699, -0.6969, 0.3031, -0.7032, 0.3049, -561.3, 62.99, -566.4, 62.99, -566.4, 0.0, -561.3, 0.0, -379.7, 62.99, -384.8, 62.99, -384.8, 0.0, -379.7, 0.0, -95.62, 62.99, -100.8, 62.99, -100.8, 0.0, -95.62, 0.0, 0.75, 0.933, 0.7078, 0.3222, 0.7096, 0.3158, 0.75, 0.933, 0.7032, 0.3268, 0.7078, 0.3222, 0.75, 0.933, 0.6969, 0.3286, 0.7032, 0.3268, 0.6913, 0.9619, 0.6969, 0.3286, 0.75, 0.933, 0.6913, 0.9619, 0.6905, 0.3268, 0.6969, 0.3286, 0.6913, 0.9619, 0.6859, 0.3222, 0.6905, 0.3268, 566.4, 62.99, 561.3, 62.99, 561.3, 0.0, 566.4, 0.0, -0.6859, 0.3222, -0.6913, 0.9619, -0.6905, 0.3268, -0.6841, 0.3158, -0.6913, 0.9619, -0.6859, 0.3222, -0.6905, 0.3268, -0.6913, 0.9619, -0.6969, 0.3286, -0.6969, 0.3286, -0.6913, 0.9619, -0.75, 0.933, -153.2, 62.99, -204.7, 62.99, -204.7, -2.812e-30, -153.2, -2.812e-30, -82.87, 62.99, -134.4, 62.99, -134.4, -1.829e-30, -82.87, -1.829e-30, 0.75, 0.933, 0.7697, 0.6877, 0.8044, 0.8967, 0.8044, 0.8967, 0.7697, 0.6877, 0.7771, 0.7152, 702.3, 62.99, 679.9, 62.99, 679.9, 0.0, 702.3, 0.0, 366.2, 62.99, 343.8, 62.99, 343.8, 0.0, 366.2, 0.0, 0.7698, 0.3126, 0.7771, 0.6602, 0.7697, 0.6877, 0.7771, 0.6602, 0.7698, 0.3126, 0.7772, 0.3401, 417.0, 62.99, 394.6, 62.99, 394.6, 0.0, 417.0, 0.0, 80.84, 62.99, 58.42, 62.99, 58.42, 0.0, 80.84, 0.0, 0.7698, 0.3126, 0.8044, 0.1033, 0.7772, 0.2851, 0.7772, 0.2851, 0.8044, 0.1033, 0.7973, 0.2649, 0.7973, 0.2649, 0.8044, 0.1033, 0.8248, 0.2576, 0.8248, 0.2576, 0.8044, 0.1033, 0.8536, 0.1464, 581.3, 62.99, 529.8, 62.99, 529.8, 3.146e-30, 581.3, 3.146e-30, -0.8044, 0.1033, -0.8248, 0.2576, -0.8536, 0.1464, -0.8044, 0.1033, -0.7973, 0.2649, -0.8248, 0.2576, -0.8044, 0.1033, -0.7772, 0.2851, -0.7973, 0.2649, -0.8044, 0.1033, -0.7698, 0.3126, -0.7772, 0.2851, -274.0, 62.99, -296.4, 62.99, -296.4, 0.0, -274.0, 0.0, -552.4, 62.99, -574.8, 62.99, -574.8, 0.0, -552.4, 0.0, -679.8, 62.99, -702.2, 62.99, -702.2, 0.0, -679.8, 0.0, 0.8248, 0.2576, 0.8536, 0.1464, 0.8523, 0.2649, 0.8523, 0.2649, 0.8536, 0.1464, 0.8724, 0.2851, 0.8724, 0.2851, 0.8536, 0.1464, 0.8967, 0.1956, 581.3, 62.99, 529.8, 62.99, 529.8, 3.775e-30, 581.3, 3.775e-30, -0.8536, 0.1464, -0.8724, 0.2851, -0.8967, 0.1956, -0.8536, 0.1464, -0.8523, 0.2649, -0.8724, 0.2851, -0.8536, 0.1464, -0.8248, 0.2576, -0.8523, 0.2649, -622.0, 62.99, -644.5, 62.99, -644.5, 0.0, -622.0, 0.0, -394.6, 62.99, -417.0, 62.99, -417.0, 0.0, -394.6, 0.0, 0.8724, 0.2851, 0.8967, 0.1956, 0.8798, 0.3126, 0.8798, 0.3126, 0.8967, 0.1956, 0.8967, 0.8044, 0.8967, 0.8044, 0.8967, 0.1956, 0.933, 0.75, 0.933, 0.75, 0.8967, 0.1956, 0.933, 0.25, 571.8, 62.99, 520.3, 62.99, 520.3, 4.32e-30, 571.8, 4.32e-30, -0.8967, 0.1956, -0.933, 0.75, -0.933, 0.25, -0.8967, 0.1956, -0.8967, 0.8044, -0.933, 0.75, -0.8967, 0.1956, -0.8798, 0.3126, -0.8967, 0.8044, -0.8967, 0.1956, -0.8724, 0.2851, -0.8798, 0.3126, -0.8797, 0.6877, -0.8967, 0.8044, -0.8798, 0.3126, -0.8723, 0.7152, -0.8967, 0.8044, -0.8797, 0.6877, -0.8723, 0.7152, -0.8536, 0.8536, -0.8967, 0.8044, -0.8522, 0.7353, -0.8536, 0.8536, -0.8723, 0.7152, -0.8247, 0.7427, -0.8536, 0.8536, -0.8522, 0.7353, -0.8247, 0.7427, -0.8044, 0.8967, -0.8536, 0.8536, -0.7972, 0.7353, -0.8044, 0.8967, -0.8247, 0.7427, -0.7771, 0.7152, -0.8044, 0.8967, -0.7972, 0.7353, -0.7697, 0.6877, -0.8044, 0.8967, -0.7771, 0.7152, -0.7697, 0.6877, -0.75, 0.933, -0.8044, 0.8967, 853.3, 62.99, 830.9, 62.99, 830.9, 0.0, 853.3, 0.0, 0.8044, 0.8967, 0.7771, 0.7152, 0.7972, 0.7353, 0.8044, 0.8967, 0.7972, 0.7353, 0.8247, 0.7427, 778.6, 62.99, 756.2, 62.99, 756.2, 0.0, 778.6, 0.0, 498.3, 62.99, 475.9, 62.99, 475.9, 0.0, 498.3, 0.0, 0.8536, 0.8536, 0.8247, 0.7427, 0.8522, 0.7353, 0.8044, 0.8967, 0.8247, 0.7427, 0.8536, 0.8536, -10.67, 62.99, -62.16, 62.99, -62.16, -7.656e-31, -10.67, -7.656e-31, 62.16, 62.99, 10.67, 62.99, 10.67, 3.297e-31, 62.16, 3.297e-31, 0.8536, 0.8536, 0.8723, 0.7152, 0.8967, 0.8044, 0.8536, 0.8536, 0.8522, 0.7353, 0.8723, 0.7152, 87.49, 62.99, 65.07, 62.99, 65.07, 0.0, 87.49, 0.0, -343.8, 62.99, -366.2, 62.99, -366.2, 0.0, -343.8, 0.0, 0.8967, 0.8044, 0.8723, 0.7152, 0.8797, 0.6877, 0.8967, 0.8044, 0.8797, 0.6877, 0.8798, 0.3126, 0.8797, 0.6877, 0.8724, 0.3401, 0.8798, 0.3126, 0.8723, 0.6602, 0.8724, 0.3401, 0.8797, 0.6877, 0.8723, 0.6602, 0.8523, 0.3602, 0.8724, 0.3401, 0.8522, 0.6401, 0.8523, 0.3602, 0.8723, 0.6602, 0.8522, 0.6401, 0.8248, 0.3675, 0.8523, 0.3602, 0.8247, 0.6327, 0.8248, 0.3675, 0.8522, 0.6401, 0.8247, 0.6327, 0.7973, 0.3602, 0.8248, 0.3675, 0.7972, 0.6401, 0.7973, 0.3602, 0.8247, 0.6327, 0.7972, 0.6401, 0.7772, 0.3401, 0.7973, 0.3602, 0.7771, 0.6602, 0.7772, 0.3401, 0.7972, 0.6401, -65.07, 62.99, -87.49, 62.99, -87.49, 0.0, -65.07, 0.0, -475.9, 62.99, -498.3, 62.99, -498.3, 0.0, -475.9, 0.0, -756.2, 62.99, -778.6, 62.99, -778.6, 0.0, -756.2, 0.0, -830.9, 62.99, -853.3, 62.99, -853.3, 0.0, -830.9, 0.0, -679.9, 62.99, -702.3, 62.99, -702.3, 0.0, -679.9, 0.0, -0.8724, 0.3401, -0.8723, 0.6602, -0.8797, 0.6877, -0.8523, 0.3602, -0.8723, 0.6602, -0.8724, 0.3401, -0.8523, 0.3602, -0.8522, 0.6401, -0.8723, 0.6602, -0.8248, 0.3675, -0.8522, 0.6401, -0.8523, 0.3602, -0.8248, 0.3675, -0.8247, 0.6327, -0.8522, 0.6401, -0.7973, 0.3602, -0.8247, 0.6327, -0.8248, 0.3675, -0.7973, 0.3602, -0.7972, 0.6401, -0.8247, 0.6327, -0.7772, 0.3401, -0.7972, 0.6401, -0.7973, 0.3602, -0.7772, 0.3401, -0.7771, 0.6602, -0.7972, 0.6401, -0.7698, 0.3126, -0.7771, 0.6602, -0.7772, 0.3401, -0.7771, 0.6602, -0.7698, 0.3126, -0.7697, 0.6877, 644.5, 62.99, 622.0, 62.99, 622.0, 0.0, 644.5, 0.0, 702.2, 62.99, 679.8, 62.99, 679.8, 0.0, 702.2, 0.0, 574.8, 62.99, 552.4, 62.99, 552.4, 0.0, 574.8, 0.0, 296.4, 62.99, 274.0, 62.99, 274.0, 0.0, 296.4, 0.0, -58.42, 62.99, -80.84, 62.99, -80.84, 0.0, -58.42, 0.0, -0.8724, 0.3401, -0.8797, 0.6877, -0.8798, 0.3126, 134.4, 62.99, 82.87, 62.99, 82.87, 1.405e-30, 134.4, 1.405e-30, 204.7, 62.99, 153.2, 62.99, 153.2, 2.411e-30, 204.7, 2.411e-30, 0.933, 0.75, 0.933, 0.25, 0.9619, 0.6913, 0.9619, 0.6913, 0.933, 0.25, 0.9619, 0.3087, 553.0, 62.99, 501.5, 62.99, 501.5, 4.738e-30, 553.0, 4.738e-30, -0.933, 0.25, -0.9619, 0.6913, -0.9619, 0.3087, -0.933, 0.25, -0.933, 0.75, -0.9619, 0.6913, -0.9619, 0.3087, -0.9619, 0.6913, -0.983, 0.6294, 272.0, 62.99, 220.5, 62.99, 220.5, 3.3e-30, 272.0, 3.3e-30, 0.9619, 0.6913, 0.9619, 0.3087, 0.983, 0.6294, 0.983, 0.6294, 0.9619, 0.3087, 0.983, 0.3706, 525.1, 62.99, 473.6, 62.99, 473.6, 4.996e-30, 525.1, 4.996e-30, -0.9619, 0.3087, -0.983, 0.6294, -0.983, 0.3706, -0.983, 0.3706, -0.983, 0.6294, -0.9957, 0.5653, 335.1, 62.99, 283.6, 62.99, 283.6, 4.034e-30, 335.1, 4.034e-30, 0.983, 0.6294, 0.983, 0.3706, 0.9957, 0.5653, 0.9957, 0.5653, 0.983, 0.3706, 0.9957, 0.4347, 488.7, 62.99, 437.2, 62.99, 437.2, 5.065e-30, 488.7, 5.065e-30, -0.983, 0.3706, -0.9957, 0.5653, -0.9957, 0.4347, -0.9957, 0.4347, -0.9957, 0.5653, -1.0, 0.5, 392.9, 62.99, 341.4, 62.99, 341.4, 4.583e-30, 392.9, 4.583e-30, 0.9957, 0.5653, 0.9957, 0.4347, 1.0, 0.5, 444.4, 62.99, 392.9, 62.99, 392.9, 4.929e-30, 444.4, 4.929e-30, -0.6969, 0.3286, -0.75, 0.933, -0.7032, 0.3268, -0.7032, 0.3268, -0.75, 0.933, -0.7078, 0.3222, -0.7078, 0.3222, -0.75, 0.933, -0.7096, 0.3158, 214.7, 62.99, 209.5, 62.99, 209.5, 0.0, 214.7, 0.0, 468.2, 62.99, 463.0, 62.99, 463.0, 0.0, 468.2, 0.0, 597.0, 62.99, 591.8, 62.99, 591.8, 0.0, 597.0, 0.0, -0.5, 0.9297, -0.5, 1.0, -0.5653, 0.9957, -0.4725, 0.9223, -0.5, 1.0, -0.5, 0.9297, -0.4524, 0.9021, -0.5, 1.0, -0.4725, 0.9223, -0.4524, 0.9021, -0.4347, 0.9957, -0.5, 1.0, -0.445, 0.8747, -0.4347, 0.9957, -0.4524, 0.9021, 778.3, 62.99, 755.9, 62.99, 755.9, 0.0, 778.3, 0.0, 574.5, 62.99, 552.1, 62.99, 552.1, 0.0, 574.5, 0.0, 0.445, 0.8747, 0.4522, 0.1524, 0.4524, 0.8472, 0.4522, 0.1524, 0.445, 0.8747, 0.4448, 0.1249, 0.445, 0.8747, 0.4347, 0.004278, 0.4448, 0.1249, 208.1, 62.99, 185.7, 62.99, 185.7, 0.0, 208.1, 0.0, -0.445, 0.8747, -0.4522, 0.1524, -0.4448, 0.1249, -0.4522, 0.1524, -0.445, 0.8747, -0.4524, 0.8472, -0.4522, 0.1524, -0.4524, 0.8472, -0.4724, 0.1725, -0.4724, 0.1725, -0.4524, 0.8472, -0.4725, 0.827, 219.8, 62.99, 197.4, 62.99, 197.4, 0.0, 219.8, 0.0, 0.4524, 0.8472, 0.4724, 0.1725, 0.4725, 0.827, 0.4524, 0.8472, 0.4522, 0.1524, 0.4724, 0.1725, 359.1, 62.99, 336.6, 62.99, 336.6, 0.0, 359.1, 0.0, 416.8, 62.99, 394.4, 62.99, 394.4, 0.0, 416.8, 0.0, 0.4725, 0.827, 0.4724, 0.1725, 0.4999, 0.1799, 0.4725, 0.827, 0.4999, 0.1799, 0.5, 0.8196, 0.5, 0.8196, 0.4999, 0.1799, 0.5274, 0.1725, 365.9, 62.99, 343.5, 62.99, 343.5, 0.0, 365.9, 0.0, -0.4999, 0.1799, -0.5, 0.8196, -0.5274, 0.1725, -0.4999, 0.1799, -0.4725, 0.827, -0.5, 0.8196, -0.4724, 0.1725, -0.4725, 0.827, -0.4999, 0.1799, -190.8, 62.99, -213.2, 62.99, -213.2, 0.0, -190.8, 0.0, -0.5274, 0.1725, -0.5, 0.8196, -0.5127, 0.5825, -0.5275, 0.827, -0.5127, 0.5825, -0.5, 0.8196, -0.5127, 0.5825, -0.5275, 0.827, -0.5144, 0.5889, -0.5144, 0.5889, -0.5275, 0.827, -0.5191, 0.5935, -0.5191, 0.5935, -0.5275, 0.827, -0.5254, 0.5953, -0.5254, 0.5953, -0.5275, 0.827, -0.5318, 0.5935, -0.5318, 0.5935, -0.5275, 0.827, -0.5476, 0.8472, -0.5318, 0.5935, -0.5476, 0.8472, -0.5364, 0.5889, -0.5364, 0.5889, -0.5476, 0.8472, -0.5381, 0.5825, -0.5381, 0.5825, -0.5476, 0.8472, -0.5475, 0.1524, -0.5475, 0.1524, -0.5476, 0.8472, -0.5548, 0.1249, -0.5548, 0.1249, -0.5476, 0.8472, -0.555, 0.8747, -0.5475, 0.1524, -0.5364, 0.5762, -0.5381, 0.5825, -0.5475, 0.1524, -0.5318, 0.5716, -0.5364, 0.5762, -0.5274, 0.1725, -0.5318, 0.5716, -0.5475, 0.1524, -0.5274, 0.1725, -0.5254, 0.5699, -0.5318, 0.5716, -0.5274, 0.1725, -0.5191, 0.5716, -0.5254, 0.5699, -0.5274, 0.1725, -0.5144, 0.5762, -0.5191, 0.5716, -0.5274, 0.1725, -0.5127, 0.5825, -0.5144, 0.5762, 338.6, 62.99, 333.4, 62.99, 333.4, 0.0, 338.6, 0.0, 0.5127, 0.5825, 0.5274, 0.1725, 0.5144, 0.5762, 0.5, 0.8196, 0.5274, 0.1725, 0.5127, 0.5825, 0.5144, 0.5762, 0.5274, 0.1725, 0.5191, 0.5716, 0.5191, 0.5716, 0.5274, 0.1725, 0.5254, 0.5699, 0.5254, 0.5699, 0.5274, 0.1725, 0.5318, 0.5716, 0.5318, 0.5716, 0.5274, 0.1725, 0.5475, 0.1524, 220.0, 62.99, 197.6, 62.99, 197.6, 0.0, 220.0, 0.0, 0.5318, 0.5716, 0.5475, 0.1524, 0.5364, 0.5762, 0.5364, 0.5762, 0.5475, 0.1524, 0.5381, 0.5825, -547.6, 62.99, -552.7, 62.99, -552.7, 0.0, -547.6, 0.0, -333.4, 62.99, -338.6, 62.99, -338.6, 0.0, -333.4, 0.0, -29.23, 62.99, -34.41, 62.99, -34.41, 0.0, -29.23, 0.0, 283.5, 62.99, 278.3, 62.99, 278.3, 0.0, 283.5, 0.0, 520.9, 62.99, 515.7, 62.99, 515.7, 0.0, 520.9, 0.0, 619.5, 62.99, 614.3, 62.99, 614.3, 0.0, 619.5, 0.0, 552.7, 62.99, 547.6, 62.99, 547.6, 0.0, 552.7, 0.0, -614.3, 62.99, -619.5, 62.99, -619.5, 0.0, -614.3, 0.0, -515.7, 62.99, -520.9, 62.99, -520.9, 0.0, -515.7, 0.0, -278.3, 62.99, -283.5, 62.99, -283.5, 0.0, -278.3, 0.0, 34.41, 62.99, 29.23, 62.99, 29.23, 0.0, 34.41, 0.0, 776.6, 62.99, 754.2, 62.99, 754.2, 0.0, 776.6, 0.0, 569.7, 62.99, 547.3, 62.99, 547.3, 0.0, 569.7, 0.0, 213.2, 62.99, 190.8, 62.99, 190.8, 0.0, 213.2, 0.0, -0.5, 0.9297, -0.5653, 0.9957, -0.5275, 0.9223, -0.5275, 0.9223, -0.5653, 0.9957, -0.5476, 0.9021, -0.5476, 0.9021, -0.5653, 0.9957, -0.555, 0.8747, -197.4, 62.99, -219.8, 62.99, -219.8, 0.0, -197.4, 0.0, -0.373, 0.7015, -0.3706, 0.983, -0.4347, 0.9957, -0.3684, 0.6969, -0.3706, 0.983, -0.373, 0.7015, -0.3666, 0.6905, -0.3706, 0.983, -0.3684, 0.6969, -0.3087, 0.03806, -0.3706, 0.983, -0.3666, 0.6905, -0.3087, 0.03806, -0.3087, 0.9619, -0.3706, 0.983, 605.1, 62.99, 599.9, 62.99, 599.9, 0.0, 605.1, 0.0, 450.5, 62.99, 445.3, 62.99, 445.3, 0.0, 450.5, 0.0, 175.8, 62.99, 170.7, 62.99, 170.7, 0.0, 175.8, 0.0, 598.3, 62.99, 593.1, 62.99, 593.1, 0.0, 598.3, 0.0, 431.8, 62.99, 426.7, 62.99, 426.7, 0.0, 431.8, 0.0, -0.373, 0.7015, -0.4347, 0.9957, -0.3794, 0.7032, -0.3794, 0.7032, -0.4347, 0.9957, -0.3857, 0.7015, -0.3857, 0.7015, -0.4347, 0.9957, -0.3903, 0.6969, -0.3903, 0.6969, -0.4347, 0.9957, -0.392, 0.6905, -170.7, 62.99, -175.8, 62.99, -175.8, 0.0, -170.7, 0.0, 150.4, 62.99, 145.2, 62.99, 145.2, 0.0, 150.4, 0.0, -520.3, 62.99, -571.8, 62.99, -571.8, -4.365e-30, -520.3, -4.365e-30, 0.1956, 0.8967, 0.2026, 0.7352, 0.25, 0.933, 0.1956, 0.8967, 0.1751, 0.7426, 0.2026, 0.7352, 0.1956, 0.8967, 0.1476, 0.7352, 0.1751, 0.7426, 0.1464, 0.8536, 0.1476, 0.7352, 0.1956, 0.8967, 0.1464, 0.8536, 0.1275, 0.7151, 0.1476, 0.7352, 491.5, 62.99, 469.1, 62.99, 469.1, 0.0, 491.5, 0.0, 284.5, 62.99, 262.1, 62.99, 262.1, 0.0, 284.5, 0.0, 4.256, 62.99, -18.16, 62.99, -18.16, 0.0, 4.256, 0.0, -274.1, 62.99, -296.6, 62.99, -296.6, 0.0, -274.1, 0.0, 0.25, 0.933, 0.2026, 0.7352, 0.2227, 0.7151, 0.25, 0.933, 0.2227, 0.7151, 0.2301, 0.6876, -476.1, 62.99, -498.5, 62.99, -498.5, 0.0, -476.1, 0.0, -547.4, 62.99, -569.9, 62.99, -569.9, 0.0, -547.4, 0.0, -0.2227, 0.3399, -0.2227, 0.6601, -0.2301, 0.6876, -0.2026, 0.3601, -0.2227, 0.6601, -0.2227, 0.3399, -0.2026, 0.3601, -0.2026, 0.64, -0.2227, 0.6601, -0.1751, 0.3674, -0.2026, 0.64, -0.2026, 0.3601, -0.1751, 0.3674, -0.1751, 0.6326, -0.2026, 0.64, -0.1476, 0.3601, -0.1751, 0.6326, -0.1751, 0.3674, -0.1476, 0.3601, -0.1476, 0.64, -0.1751, 0.6326, 18.16, 62.99, -4.256, 62.99, -4.256, 0.0, 18.16, 0.0, -262.1, 62.99, -284.5, 62.99, -284.5, 0.0, -262.1, 0.0, -469.1, 62.99, -491.5, 62.99, -491.5, 0.0, -469.1, 0.0, 296.6, 62.99, 274.1, 62.99, 274.1, 0.0, 296.6, 0.0, 208.1, 62.99, 185.6, 62.99, 185.6, 0.0, 208.1, 0.0, 80.71, 62.99, 58.29, 62.99, 58.29, 0.0, 80.71, 0.0, -65.26, 62.99, -87.68, 62.99, -87.68, 0.0, -65.26, 0.0, -0.2227, 0.3399, -0.2301, 0.6876, -0.2301, 0.3124, -529.8, 62.99, -581.3, 62.99, -581.3, -3.788e-30, -529.8, -3.788e-30, -394.4, 62.99, -416.8, 62.99, -416.8, 0.0, -394.4, 0.0, -343.5, 62.99, -365.9, 62.99, -365.9, 0.0, -343.5, 0.0])
me_mesh1_pcbgroup_model.materials.append(mat_lilypixel_bottom_board)
me_mesh1_pcbgroup_model.materials.append(mat_element)
me_mesh1_pcbgroup_model.materials.append(mat_mat_board)
me_mesh1_pcbgroup_model.materials.append(mat_lilypixel_top_board)
me_mesh1_pcbgroup_model.use_remesh_preserve_volume = False
me_mesh1_pcbgroup_model.use_remesh_preserve_attributes = False
me_mesh1_pcbgroup_model.use_mirror_vertex_groups = False
me_mesh1_pcbgroup_model.update()
me_mesh3_skp4aac1_led_tricolor_5050_ic1_model = bpy.data.meshes.new('Mesh3 skp4AAC1 LED_TRICOLOR_5050_IC1 Model')
me_mesh3_skp4aac1_led_tricolor_5050_ic1_model.from_pydata([(-2.5, 1.0, 2.5), (2.5, 1.0, 2.5), (2.5, 2.55, 2.5), (-2.5, 2.55, 2.5), (1.7, 1.0, 1.1), (1.7, 1.0, 2.1), (2.5, 1.0, 2.1), (-2.5, 1.0, 2.1), (-1.7, 1.0, 2.1), (-1.7, 1.0, 1.1), (-2.5, 1.0, 1.1), (-2.5, 1.0, 0.5), (-1.7, 1.0, 0.5), (-1.7, 1.0, -0.5), (-2.5, 1.0, -0.5), (-2.5, 1.0, -1.1), (-1.7, 1.0, -1.1), (-1.7, 1.0, -2.1), (-2.5, 1.0, -2.1), (-2.5, 1.0, -2.5), (2.5, 1.0, -2.5), (2.5, 1.0, -2.1), (1.7, 1.0, -2.1), (1.7, 1.0, -1.1), (2.5, 1.0, -1.1), (2.5, 1.0, -0.5), (1.7, 1.0, -0.5), (1.7, 1.0, 0.5), (2.5, 1.0, 0.5), (2.5, 1.0, 1.1), (1.7, 0.8, 1.1), (1.7, 0.8, 2.1), (2.5, 1.8, 1.1), (2.7, 1.8, 1.1), (2.7, 0.95, 1.1), (2.698, 0.924, 1.1), (2.691, 0.8987, 1.1), (2.68, 0.875, 1.1), (2.665, 0.8536, 1.1), (2.646, 0.8351, 1.1), (2.625, 0.8201, 1.1), (2.601, 0.809, 1.1), (2.576, 0.8023, 1.1), (2.5, 2.55, -2.5), (2.5, 1.8, 2.1), (2.5, 1.8, 0.5), (2.5, 1.8, -0.5), (2.5, 1.8, -1.1), (2.5, 1.8, -2.1), (1.688, 2.55, -0.5485), (1.606, 2.55, -0.7558), (1.499, 2.55, -0.9511), (1.368, 2.55, -1.131), (1.215, 2.55, -1.294), (1.043, 2.55, -1.436), (0.8551, 2.55, -1.555), (0.6534, 2.55, -1.65), (-1.878, 2.55, -2.5), (-2.5, 2.45, -2.5), (-1.878, 2.45, -2.5), (-2.5, 2.45, -1.878), (-2.5, 2.55, -1.878), (-2.5, 1.8, -2.1), (-2.5, 1.8, -1.1), (-2.5, 1.8, -0.5), (-2.5, 1.8, 0.5), (-2.5, 1.8, 1.1), (-2.5, 1.8, 2.1), (-1.771, 2.55, 0.1115), (-1.744, 2.55, 0.3326), (-1.688, 2.55, 0.5485), (-1.606, 2.55, 0.7558), (-1.499, 2.55, 0.9511), (-1.368, 2.55, 1.131), (-1.215, 2.55, 1.294), (-1.043, 2.55, 1.436), (-0.8551, 2.55, 1.555), (-0.6534, 2.55, 1.65), (-0.4414, 2.55, 1.719), (-0.2225, 2.55, 1.761), (1.272e-15, 2.55, 1.775), (0.2225, 2.55, 1.761), (0.4414, 2.55, 1.719), (0.6534, 2.55, 1.65), (0.8551, 2.55, 1.555), (1.043, 2.55, 1.436), (1.215, 2.55, 1.294), (1.368, 2.55, 1.131), (1.499, 2.55, 0.9511), (1.606, 2.55, 0.7558), (1.688, 2.55, 0.5485), (1.744, 2.55, 0.3326), (1.771, 2.55, 0.1115), (1.771, 2.55, -0.1115), (1.744, 2.55, -0.3326), (1.569, 2.299, -0.5099), (1.621, 2.299, -0.3092), (1.493, 2.299, -0.7025), (1.393, 2.299, -0.8841), (1.271, 2.299, -1.052), (1.13, 2.299, -1.203), (1.167, 2.3, -1.167), (1.309, 2.3, -1.004), (1.524, 2.3, 0.6314), (1.594, 2.3, 0.4271), (1.636, 2.3, 0.2154), (1.65, 2.3, 1.132e-07), (1.636, 2.3, -0.2154), (1.594, 2.3, -0.4271), (1.524, 2.3, -0.6314), (1.429, 2.3, -0.825), (1.004, 2.3, -1.309), (0.825, 2.3, -1.429), (0.6314, 2.3, -1.524), (0.4271, 2.3, -1.594), (0.2154, 2.3, -1.636), (-1.182e-15, 2.3, -1.65), (-0.2154, 2.3, -1.636), (-0.4271, 2.3, -1.594), (-0.6314, 2.3, -1.524), (-0.825, 2.3, -1.429), (-1.004, 2.3, -1.309), (-1.167, 2.3, -1.167), (-1.309, 2.3, -1.004), (-1.429, 2.3, -0.825), (-1.524, 2.3, -0.6314), (-1.594, 2.3, -0.4271), (-1.636, 2.3, -0.2154), (-1.65, 2.3, 1.132e-07), (-1.636, 2.3, 0.2154), (-1.594, 2.3, 0.4271), (-1.524, 2.3, 0.6314), (-1.429, 2.3, 0.825), (-1.309, 2.3, 1.004), (-1.167, 2.3, 1.167), (-1.004, 2.3, 1.309), (-0.825, 2.3, 1.429), (-0.6314, 2.3, 1.524), (-0.4271, 2.3, 1.594), (-0.2154, 2.3, 1.636), (1.182e-15, 2.3, 1.65), (0.2154, 2.3, 1.636), (0.4271, 2.3, 1.594), (0.6314, 2.3, 1.524), (0.825, 2.3, 1.429), (1.004, 2.3, 1.309), (1.167, 2.3, 1.167), (1.309, 2.3, 1.004), (1.429, 2.3, 0.825), (1.569, 2.299, 0.5099), (1.621, 2.299, 0.3092), (1.647, 2.299, 0.1036), (1.647, 2.299, -0.1036), (1.493, 2.299, 0.7025), (1.393, 2.299, 0.8841), (1.271, 2.299, 1.052), (1.13, 2.299, 1.203), (0.9698, 2.299, 1.335), (0.7949, 2.299, 1.446), (0.6074, 2.299, 1.534), (0.4103, 2.299, 1.598), (0.2068, 2.299, 1.637), (1.182e-15, 2.299, 1.65), (-0.2068, 2.299, 1.637), (-0.4103, 2.299, 1.598), (-0.6074, 2.299, 1.534), (-0.7949, 2.299, 1.446), (-0.9698, 2.299, 1.335), (-1.13, 2.299, 1.203), (-1.271, 2.299, 1.052), (-1.393, 2.299, 0.8841), (-1.493, 2.299, 0.7025), (-1.569, 2.299, 0.5099), (-1.621, 2.299, 0.3092), (-1.647, 2.299, 0.1036), (-1.647, 2.299, -0.1036), (-1.621, 2.299, -0.3092), (-1.744, 2.55, -0.3326), (-1.771, 2.55, -0.1115), (-1.569, 2.299, -0.5099), (-1.688, 2.55, -0.5485), (-1.493, 2.299, -0.7025), (-1.393, 2.299, -0.8841), (-1.271, 2.299, -1.052), (-1.13, 2.299, -1.203), (-0.9698, 2.299, -1.335), (-1.043, 2.55, -1.436), (-1.215, 2.55, -1.294), (-0.8551, 2.55, -1.555), (-0.7949, 2.299, -1.446), (-0.6534, 2.55, -1.65), (-0.4414, 2.55, -1.719), (-0.2225, 2.55, -1.761), (-1.272e-15, 2.55, -1.775), (0.2225, 2.55, -1.761), (0.4414, 2.55, -1.719), (0.4103, 2.299, -1.598), (0.6074, 2.299, -1.534), (0.2068, 2.299, -1.637), (-1.182e-15, 2.299, -1.65), (-0.2068, 2.299, -1.637), (-0.4103, 2.299, -1.598), (-0.6074, 2.299, -1.534), (0.7949, 2.299, -1.446), (0.9698, 2.299, -1.335), (-1.368, 2.55, -1.131), (-1.499, 2.55, -0.9511), (-1.606, 2.55, -0.7558), (-1.7, 0.8, -2.1), (-2.576, 0.8023, -2.1), (-2.601, 0.809, -2.1), (-2.625, 0.8201, -2.1), (-2.646, 0.8351, -2.1), (-2.665, 0.8536, -2.1), (-2.68, 0.875, -2.1), (-2.691, 0.8987, -2.1), (-2.698, 0.924, -2.1), (-2.7, 0.95, -2.1), (-2.7, 1.8, -2.1), (-1.7, 0.8, -1.1), (-2.7, 1.8, -1.1), (-2.7, 0.95, -1.1), (-2.698, 0.924, -1.1), (-2.691, 0.8987, -1.1), (-2.68, 0.875, -1.1), (-2.665, 0.8536, -1.1), (-2.646, 0.8351, -1.1), (-2.625, 0.8201, -1.1), (-2.601, 0.809, -1.1), (-2.576, 0.8023, -1.1), (-2.698, 0.924, -0.5), (-2.7, 0.95, -0.5), (-2.7, 1.8, -0.5), (-1.7, 0.8, -0.5), (-2.576, 0.8023, -0.5), (-2.601, 0.809, -0.5), (-2.625, 0.8201, -0.5), (-2.646, 0.8351, -0.5), (-2.665, 0.8536, -0.5), (-2.68, 0.875, -0.5), (-2.691, 0.8987, -0.5), (-2.698, 0.924, 0.5), (-2.7, 0.95, 0.5), (-2.691, 0.8987, 0.5), (-2.68, 0.875, 0.5), (-2.665, 0.8536, 0.5), (-2.646, 0.8351, 0.5), (-2.625, 0.8201, 0.5), (-2.601, 0.809, 0.5), (-2.576, 0.8023, 0.5), (-1.7, 0.8, 0.5), (-2.7, 1.8, 0.5), (-1.7, 0.8, 1.1), (-2.576, 0.8023, 1.1), (-2.601, 0.809, 1.1), (-2.625, 0.8201, 1.1), (-2.646, 0.8351, 1.1), (-2.665, 0.8536, 1.1), (-2.68, 0.875, 1.1), (-2.691, 0.8987, 1.1), (-2.698, 0.924, 1.1), (-2.7, 0.95, 1.1), (-2.7, 1.8, 1.1), (-1.7, 0.8, 2.1), (-2.7, 1.8, 2.1), (-2.7, 0.95, 2.1), (-2.698, 0.924, 2.1), (-2.691, 0.8987, 2.1), (-2.68, 0.875, 2.1), (-2.665, 0.8536, 2.1), (-2.646, 0.8351, 2.1), (-2.625, 0.8201, 2.1), (-2.601, 0.809, 2.1), (-2.576, 0.8023, 2.1), (2.576, 0.8023, 2.1), (2.601, 0.809, 2.1), (2.625, 0.8201, 2.1), (2.646, 0.8351, 2.1), (2.665, 0.8536, 2.1), (2.68, 0.875, 2.1), (2.691, 0.8987, 2.1), (2.698, 0.924, 2.1), (2.7, 0.95, 2.1), (2.7, 1.8, 2.1), (1.7, 0.8, 0.5), (2.576, 0.8023, 0.5), (2.601, 0.809, 0.5), (2.625, 0.8201, 0.5), (2.646, 0.8351, 0.5), (2.665, 0.8536, 0.5), (2.68, 0.875, 0.5), (2.691, 0.8987, 0.5), (2.698, 0.924, 0.5), (2.7, 0.95, 0.5), (2.7, 1.8, 0.5), (1.7, 0.8, -0.5), (2.7, 1.8, -0.5), (2.7, 0.95, -0.5), (2.698, 0.924, -0.5), (2.691, 0.8987, -0.5), (2.68, 0.875, -0.5), (2.665, 0.8536, -0.5), (2.646, 0.8351, -0.5), (2.625, 0.8201, -0.5), (2.601, 0.809, -0.5), (2.576, 0.8023, -0.5), (1.7, 0.8, -1.1), (2.576, 0.8023, -1.1), (2.601, 0.809, -1.1), (2.625, 0.8201, -1.1), (2.646, 0.8351, -1.1), (2.665, 0.8536, -1.1), (2.68, 0.875, -1.1), (2.691, 0.8987, -1.1), (2.698, 0.924, -1.1), (2.7, 0.95, -1.1), (2.7, 1.8, -1.1), (1.7, 0.8, -2.1), (2.691, 0.8987, -2.1), (2.68, 0.875, -2.1), (2.665, 0.8536, -2.1), (2.646, 0.8351, -2.1), (2.625, 0.8201, -2.1), (2.601, 0.809, -2.1), (2.576, 0.8023, -2.1), (2.7, 1.8, -2.1), (2.7, 0.95, -2.1), (2.698, 0.924, -2.1)], [], [(0, 1, 2, 3), (5, 4, 30, 31), (43, 49, 2), (49, 43, 50), (50, 43, 51), (51, 43, 52), (52, 43, 53), (53, 43, 54), (54, 43, 55), (55, 43, 56), (56, 43, 57), (58, 60, 59), (3, 57, 61), (3, 68, 57), (3, 69, 68), (3, 70, 69), (3, 71, 70), (3, 72, 71), (3, 73, 72), (3, 74, 73), (3, 75, 74), (3, 76, 75), (3, 77, 76), (3, 78, 77), (3, 79, 78), (3, 80, 79), (3, 81, 80), (3, 82, 81), (2, 82, 3), (82, 2, 83), (83, 2, 84), (84, 2, 85), (85, 2, 86), (86, 2, 87), (87, 2, 88), (88, 2, 89), (89, 2, 90), (90, 2, 91), (91, 2, 92), (92, 2, 93), (2, 94, 93), (2, 49, 94), (49, 95, 96, 94), (95, 49, 50, 97), (97, 50, 51, 98), (98, 51, 52, 99), (100, 99, 52, 53), (101, 99, 100), (99, 101, 102), (149, 104, 103), (104, 149, 150), (91, 150, 149, 90), (151, 150, 91, 92), (105, 150, 151), (150, 105, 104), (151, 106, 105), (106, 151, 152), (151, 92, 93, 152), (152, 93, 94, 96), (107, 152, 96), (152, 107, 106), (96, 108, 107), (108, 96, 95), (95, 109, 108), (109, 95, 97), (97, 110, 109), (110, 97, 98), (98, 102, 110), (102, 98, 99), (149, 153, 89, 90), (103, 153, 149), (153, 103, 148), (148, 154, 153), (154, 148, 147), (147, 155, 154), (155, 147, 146), (146, 156, 155), (156, 146, 145), (145, 157, 156), (157, 145, 144), (144, 158, 157), (158, 144, 143), (143, 159, 158), (159, 143, 142), (142, 160, 159), (160, 142, 141), (141, 161, 160), (161, 141, 140), (161, 140, 162), (162, 140, 139), (162, 139, 163), (164, 163, 139), (78, 79, 163, 164), (79, 80, 162, 163), (80, 81, 161, 162), (82, 160, 161, 81), (83, 159, 160, 82), (84, 158, 159, 83), (157, 158, 84, 85), (156, 157, 85, 86), (86, 87, 155, 156), (88, 154, 155, 87), (89, 153, 154, 88), (77, 78, 164, 165), (165, 164, 138), (138, 164, 139), (137, 165, 138), (165, 137, 166), (136, 166, 137), (166, 136, 167), (135, 167, 136), (168, 167, 135), (75, 167, 168, 74), (167, 75, 76, 166), (166, 76, 77, 165), (74, 168, 169, 73), (169, 168, 134), (134, 168, 135), (133, 169, 134), (169, 133, 170), (132, 170, 133), (170, 132, 171), (131, 171, 132), (172, 171, 131), (71, 171, 172, 70), (71, 72, 170, 171), (170, 72, 73, 169), (69, 70, 172, 173), (173, 172, 130), (130, 172, 131), (129, 173, 130), (173, 129, 174), (128, 174, 129), (174, 128, 175), (127, 175, 128), (176, 175, 127), (175, 176, 177, 178), (177, 176, 179, 180), (179, 176, 126), (126, 176, 127), (125, 179, 126), (179, 125, 181), (124, 181, 125), (181, 124, 182), (123, 182, 124), (182, 123, 183), (122, 183, 123), (183, 122, 184), (121, 184, 122), (185, 184, 121), (184, 185, 186, 187), (188, 186, 185, 189), (188, 57, 186), (190, 57, 188), (191, 57, 190), (192, 57, 191), (193, 57, 192), (194, 57, 193), (195, 57, 194), (56, 57, 195), (56, 195, 196, 197), (196, 195, 194, 198), (198, 194, 193, 199), (199, 193, 192, 200), (191, 201, 200, 192), (190, 202, 201, 191), (189, 202, 190, 188), (202, 189, 119), (119, 189, 120), (189, 185, 120), (120, 185, 121), (118, 202, 119), (201, 202, 118), (117, 201, 118), (201, 117, 200), (116, 200, 117), (116, 199, 200), (115, 199, 116), (115, 198, 199), (198, 115, 196), (196, 115, 114), (114, 197, 196), (197, 114, 113), (113, 203, 197), (203, 113, 112), (112, 204, 203), (204, 112, 111), (111, 100, 204), (100, 111, 101), (54, 204, 100, 53), (55, 203, 204, 54), (203, 55, 56, 197), (186, 57, 187), (187, 57, 205), (205, 57, 206), (206, 57, 207), (207, 57, 180), (180, 57, 177), (177, 57, 178), (178, 57, 68), (68, 174, 175, 178), (174, 68, 69, 173), (179, 181, 207, 180), (181, 182, 206, 207), (182, 183, 205, 206), (205, 183, 184, 187), (61, 57, 59, 60), (17, 16, 219, 208), (63, 62, 218, 220), (218, 217, 221, 220), (222, 221, 217, 216), (223, 222, 216, 215), (224, 223, 215, 214), (225, 224, 214, 213), (226, 225, 213, 212), (227, 226, 212, 211), (211, 210, 228, 227), (229, 228, 210, 209), (229, 209, 208, 219), (241, 242, 231, 230), (244, 243, 240, 239), (243, 241, 230, 240), (245, 244, 239, 238), (246, 245, 238, 237), (247, 246, 237, 236), (248, 247, 236, 235), (249, 248, 235, 234), (234, 233, 250, 249), (13, 12, 250, 233), (65, 64, 232, 251), (232, 231, 242, 251), (9, 8, 263, 252), (67, 66, 262, 264), (262, 261, 265, 264), (266, 265, 261, 260), (267, 266, 260, 259), (268, 267, 259, 258), (269, 268, 258, 257), (270, 269, 257, 256), (271, 270, 256, 255), (272, 271, 255, 254), (273, 272, 254, 253), (263, 273, 253, 252), (274, 31, 30, 42), (275, 274, 42, 41), (276, 275, 41, 40), (277, 276, 40, 39), (278, 277, 39, 38), (279, 278, 38, 37), (280, 279, 37, 36), (281, 280, 36, 35), (282, 281, 35, 34), (283, 282, 34, 33), (32, 44, 283, 33), (27, 26, 295, 284), (46, 45, 294, 296), (294, 293, 297, 296), (293, 292, 298, 297), (292, 291, 299, 298), (291, 290, 300, 299), (290, 289, 301, 300), (289, 288, 302, 301), (288, 287, 303, 302), (287, 286, 304, 303), (286, 285, 305, 304), (285, 284, 295, 305), (23, 22, 317, 306), (313, 312, 319, 318), (312, 311, 320, 319), (311, 310, 321, 320), (310, 309, 322, 321), (309, 308, 323, 322), (308, 307, 324, 323), (307, 306, 317, 324), (314, 313, 318, 327), (315, 314, 327, 326), (316, 315, 326, 325), (48, 47, 316, 325), (260, 261, 262, 66, 10, 9, 252, 253, 254, 255, 256, 257, 258, 259), (126, 127, 128, 129, 130, 131, 132, 133, 134, 135, 136, 137, 138, 139, 140, 141, 142, 143, 144, 145, 146, 147, 148, 103, 104, 105, 106, 107, 108, 109, 110, 102, 101, 111, 112, 113, 114, 115, 116, 117, 118, 119, 120, 121, 122, 123, 124, 125), (307, 308, 309, 310, 311, 312, 313, 314, 315, 316, 47, 24, 23, 306), (278, 279, 280, 281, 282, 283, 44, 6, 5, 31, 274, 275, 276, 277), (210, 211, 212, 213, 214, 215, 216, 217, 218, 62, 18, 17, 208, 209), (29, 4, 5, 6, 1, 0, 7, 8, 9, 10, 11, 12, 13, 14, 15, 16, 17, 18, 19, 20, 21, 22, 23, 24, 25, 26, 27, 28), (29, 28, 45, 46, 25, 24, 47, 48, 21, 20, 43, 2, 1, 6, 44, 32), (223, 224, 225, 226, 227, 228, 229, 219, 16, 15, 63, 220, 221, 222), (286, 287, 288, 289, 290, 291, 292, 293, 294, 45, 28, 27, 284, 285), (238, 239, 240, 230, 231, 232, 64, 14, 13, 233, 234, 235, 236, 237), (243, 244, 245, 246, 247, 248, 249, 250, 12, 11, 65, 251, 242, 241), (271, 272, 273, 263, 8, 7, 67, 264, 265, 266, 267, 268, 269, 270), (302, 303, 304, 305, 295, 26, 25, 46, 296, 297, 298, 299, 300, 301), (3, 61, 60, 58, 19, 18, 62, 63, 15, 14, 64, 65, 11, 10, 66, 67, 7, 0), (19, 58, 59, 57, 43, 20), (319, 320, 321, 322, 323, 324, 317, 22, 21, 48, 325, 326, 327, 318), (36, 37, 38, 39, 40, 41, 42, 30, 4, 29, 32, 33, 34, 35)])
me_mesh3_skp4aac1_led_tricolor_5050_ic1_model.polygons.foreach_set('material_index', [1, 0, 1, 1, 1, 1, 1, 1, 1, 1, 1, 1, 1, 1, 1, 1, 1, 1, 1, 1, 1, 1, 1, 1, 1, 1, 1, 1, 1, 1, 1, 1, 1, 1, 1, 1, 1, 1, 1, 1, 1, 1, 1, 1, 1, 1, 1, 1, 1, 1, 1, 1, 1, 1, 1, 1, 1, 1, 1, 1, 1, 1, 1, 1, 1, 1, 1, 1, 1, 1, 1, 1, 1, 1, 1, 1, 1, 1, 1, 1, 1, 1, 1, 1, 1, 1, 1, 1, 1, 1, 1, 1, 1, 1, 1, 1, 1, 1, 1, 1, 1, 1, 1, 1, 1, 1, 1, 1, 1, 1, 1, 1, 1, 1, 1, 1, 1, 1, 1, 1, 1, 1, 1, 1, 1, 1, 1, 1, 1, 1, 1, 1, 1, 1, 1, 1, 1, 1, 1, 1, 1, 1, 1, 1, 1, 1, 1, 1, 1, 1, 1, 1, 1, 1, 1, 1, 1, 1, 1, 1, 1, 1, 1, 1, 1, 1, 1, 1, 1, 1, 1, 1, 1, 1, 1, 1, 1, 1, 1, 1, 1, 1, 1, 1, 1, 1, 1, 1, 1, 1, 1, 1, 1, 1, 1, 1, 1, 1, 1, 1, 1, 1, 1, 1, 1, 1, 1, 0, 1, 0, 0, 0, 0, 0, 0, 0, 0, 0, 0, 1, 0, 0, 0, 0, 0, 0, 0, 0, 0, 1, 0, 0, 1, 0, 0, 0, 0, 0, 0, 0, 0, 0, 0, 0, 0, 0, 0, 0, 0, 0, 0, 0, 0, 0, 0, 0, 0, 0, 0, 0, 0, 0, 0, 0, 0, 0, 0, 0, 0, 0, 0, 0, 0, 0, 0, 0, 0, 0, 0, 1, 0, 0, 0, 1, 1, 0, 0, 0, 0, 0, 0, 1, 1, 0, 0])
_uv = me_mesh3_skp4aac1_led_tricolor_5050_ic1_model.uv_layers.new(name='UVMap')
_uv.uv.foreach_set('vector', [-98.43, -26.57, 98.43, -26.57, 98.43, 34.45, -98.43, 34.45, 82.68, -26.57, 43.31, -26.57, 43.31, -34.45, 82.68, -34.45, -98.43, -98.43, -66.46, -21.59, -98.43, 98.43, -66.46, -21.59, -98.43, -98.43, -63.23, -29.75, -63.23, -29.75, -98.43, -98.43, -59.0, -37.44, -59.0, -37.44, -98.43, -98.43, -53.84, -44.54, -53.84, -44.54, -98.43, -98.43, -47.84, -50.94, -47.84, -50.94, -98.43, -98.43, -41.08, -56.54, -41.08, -56.54, -98.43, -98.43, -33.67, -61.24, -33.67, -61.24, -98.43, -98.43, -25.73, -64.97, -25.73, -64.97, -98.43, -98.43, 73.94, -98.43, 98.43, -98.43, 98.43, -73.94, 73.94, -98.43, 98.43, 98.43, 73.94, -98.43, 98.43, -73.94, 98.43, 98.43, 69.74, 4.388, 73.94, -98.43, 98.43, 98.43, 68.64, 13.09, 69.74, 4.388, 98.43, 98.43, 66.46, 21.59, 68.64, 13.09, 98.43, 98.43, 63.23, 29.75, 66.46, 21.59, 98.43, 98.43, 59.0, 37.44, 63.23, 29.75, 98.43, 98.43, 53.84, 44.54, 59.0, 37.44, 98.43, 98.43, 47.84, 50.94, 53.84, 44.54, 98.43, 98.43, 41.08, 56.54, 47.84, 50.94, 98.43, 98.43, 33.67, 61.24, 41.08, 56.54, 98.43, 98.43, 25.73, 64.97, 33.67, 61.24, 98.43, 98.43, 17.38, 67.69, 25.73, 64.97, 98.43, 98.43, 8.759, 69.33, 17.38, 67.69, 98.43, 98.43, -6.538e-17, 69.88, 8.759, 69.33, 98.43, 98.43, -8.759, 69.33, -6.538e-17, 69.88, 98.43, 98.43, -17.38, 67.69, -8.759, 69.33, -98.43, 98.43, -17.38, 67.69, 98.43, 98.43, -17.38, 67.69, -98.43, 98.43, -25.73, 64.97, -25.73, 64.97, -98.43, 98.43, -33.67, 61.24, -33.67, 61.24, -98.43, 98.43, -41.08, 56.54, -41.08, 56.54, -98.43, 98.43, -47.84, 50.94, -47.84, 50.94, -98.43, 98.43, -53.84, 44.54, -53.84, 44.54, -98.43, 98.43, -59.0, 37.44, -59.0, 37.44, -98.43, 98.43, -63.23, 29.75, -63.23, 29.75, -98.43, 98.43, -66.46, 21.59, -66.46, 21.59, -98.43, 98.43, -68.64, 13.09, -68.64, 13.09, -98.43, 98.43, -69.74, 4.388, -69.74, 4.388, -98.43, 98.43, -69.74, -4.388, -98.43, 98.43, -68.64, -13.09, -69.74, -4.388, -98.43, 98.43, -66.46, -21.59, -68.64, -13.09, -4.388, 61.91, -4.079, 50.89, 4.079, 50.89, 4.388, 61.91, 4.079, 50.89, 4.388, 61.91, -4.388, 61.91, -4.079, 50.89, 4.079, 50.89, 4.388, 61.91, -4.388, 61.91, -4.079, 50.89, 4.079, 50.89, 4.388, 61.91, -4.388, 61.91, -4.079, 50.89, -4.079, 50.89, 4.079, 50.89, 4.388, 61.91, -4.388, 61.91, 2.04, 69.22, -4.079, 69.12, 4.079, 69.12, -1.87, -57.05, 4.249, -56.94, -4.249, -56.94, 0.8502, -58.53, 4.249, -58.39, -4.249, -58.39, -0.6802, 68.77, -4.079, 68.64, 4.079, 68.64, -4.388, 61.91, -4.079, 50.89, 4.079, 50.89, 4.388, 61.91, -4.079, 50.89, 4.079, 50.89, 4.388, 61.91, -4.388, 61.91, -0.3402, 68.73, -4.079, 68.6, 4.079, 68.6, 0.5104, -58.73, 4.249, -58.59, -4.248, -58.59, 0.1701, -58.82, 4.249, -58.68, -4.249, -58.68, -2.432e-05, 68.71, -4.079, 68.58, 4.079, 68.58, 4.079, 50.89, 4.388, 61.91, -4.388, 61.91, -4.079, 50.89, 4.079, 50.89, 4.388, 61.91, -4.388, 61.91, -4.079, 50.89, 0.3402, 68.73, -4.079, 68.6, 4.079, 68.6, -0.1701, -58.82, 4.249, -58.68, -4.249, -58.68, -0.5103, -58.73, 4.249, -58.59, -4.249, -58.59, 0.6802, 68.77, -4.079, 68.64, 4.079, 68.64, -0.8502, -58.53, 4.249, -58.39, -4.248, -58.39, 1.021, 68.84, -4.079, 68.72, 4.079, 68.72, -1.19, -58.21, 4.249, -58.08, -4.249, -58.08, 1.36, 68.94, -4.079, 68.82, 4.079, 68.82, -1.531, -57.74, 4.249, -57.61, -4.249, -57.61, 1.701, 69.07, -4.079, 68.96, 4.079, 68.96, -4.079, 50.89, 4.079, 50.89, 4.388, 61.91, -4.388, 61.91, -1.021, 68.84, -4.079, 68.72, 4.079, 68.72, 1.19, -58.21, 4.248, -58.08, -4.249, -58.08, -1.36, 68.94, -4.079, 68.82, 4.079, 68.82, 1.531, -57.74, 4.249, -57.61, -4.248, -57.61, -1.7, 69.07, -4.079, 68.96, 4.079, 68.96, 1.871, -57.05, 4.249, -56.93, -4.249, -56.93, -2.041, 69.22, -4.079, 69.12, 4.079, 69.12, 2.21, -56.05, 4.249, -55.94, -4.249, -55.94, -2.38, 69.36, -4.079, 69.27, 4.079, 69.27, 2.55, -54.55, 4.249, -54.45, -4.249, -54.45, -2.72, 69.41, -4.079, 69.33, 4.079, 69.33, 2.89, -52.16, 4.249, -52.08, -4.248, -52.08, -3.06, 69.05, -4.079, 68.98, 4.079, 68.98, 3.23, -48.0, 4.249, -47.93, -4.249, -47.93, -3.4, 67.08, -4.079, 67.03, 4.079, 67.03, 3.569, -39.68, 4.248, -39.63, -4.249, -39.63, -3.739, 58.15, -4.079, 58.11, 4.079, 58.11, 3.909, -19.78, 4.249, -19.74, -4.249, -19.74, 4.079, 24.58, -4.079, 24.61, -4.079, 24.58, 4.249, 24.58, 4.249, 24.61, -4.249, 24.61, 4.079, -21.08, -4.418, -21.05, -4.079, -21.08, -4.079, 58.11, 4.079, 58.11, 3.739, 58.15, 4.388, 61.91, -4.388, 61.91, -4.079, 50.89, 4.079, 50.89, 4.388, 61.91, -4.388, 61.91, -4.079, 50.89, 4.079, 50.89, 4.388, 61.91, -4.388, 61.91, -4.079, 50.89, 4.079, 50.89, -4.388, 61.91, -4.079, 50.89, 4.079, 50.89, 4.388, 61.91, -4.388, 61.91, -4.079, 50.89, 4.079, 50.89, 4.388, 61.91, -4.388, 61.91, -4.079, 50.89, 4.079, 50.89, 4.388, 61.91, -4.079, 50.89, 4.079, 50.89, 4.388, 61.91, -4.388, 61.91, -4.079, 50.89, 4.079, 50.89, 4.388, 61.91, -4.388, 61.91, 4.388, 61.91, -4.388, 61.91, -4.079, 50.89, 4.079, 50.89, -4.388, 61.91, -4.079, 50.89, 4.079, 50.89, 4.388, 61.91, -4.388, 61.91, -4.079, 50.89, 4.079, 50.89, 4.388, 61.91, 4.388, 61.91, -4.388, 61.91, -4.079, 50.89, 4.079, 50.89, -4.079, 67.03, 4.079, 67.03, 3.4, 67.08, -4.249, -39.62, -3.569, -39.67, 4.249, -39.62, -4.249, -47.93, -3.23, -48.0, 4.249, -47.93, 4.079, 68.98, 3.06, 69.05, -4.079, 68.98, -4.249, -52.08, -2.89, -52.16, 4.249, -52.08, 4.079, 69.33, 2.72, 69.41, -4.079, 69.33, -4.249, -54.45, -2.55, -54.55, 4.249, -54.45, -4.079, 69.27, 4.079, 69.27, 2.38, 69.36, -4.388, 61.91, -4.079, 50.89, 4.079, 50.89, 4.388, 61.91, 4.079, 50.89, 4.388, 61.91, -4.388, 61.91, -4.079, 50.89, 4.079, 50.89, 4.388, 61.91, -4.388, 61.91, -4.079, 50.89, -4.388, 61.91, -4.079, 50.89, 4.079, 50.89, 4.388, 61.91, -4.079, 69.12, 4.079, 69.12, 2.041, 69.22, -4.249, -55.94, -2.21, -56.05, 4.249, -55.94, -4.249, -56.93, -1.871, -57.05, 4.249, -56.93, 4.079, 68.96, 1.7, 69.07, -4.079, 68.96, -4.249, -57.61, -1.531, -57.74, 4.248, -57.61, 4.079, 68.82, 1.36, 68.94, -4.079, 68.82, -4.248, -58.08, -1.19, -58.21, 4.249, -58.08, -4.079, 68.72, 4.079, 68.72, 1.021, 68.84, -4.388, 61.91, -4.079, 50.89, 4.079, 50.89, 4.388, 61.91, 4.388, 61.91, -4.388, 61.91, -4.079, 50.89, 4.079, 50.89, 4.079, 50.89, 4.388, 61.91, -4.388, 61.91, -4.079, 50.89, 4.388, 61.91, -4.388, 61.91, -4.079, 50.89, 4.079, 50.89, -4.079, 68.64, 4.079, 68.64, 0.6802, 68.77, -4.249, -58.39, -0.8502, -58.53, 4.249, -58.39, -4.249, -58.59, -0.5104, -58.73, 4.248, -58.59, 4.079, 68.6, 0.3402, 68.73, -4.079, 68.6, -4.249, -58.68, -0.1701, -58.82, 4.249, -58.68, 4.079, 68.58, 2.432e-05, 68.71, -4.079, 68.58, -4.249, -58.68, 0.1701, -58.82, 4.249, -58.68, -4.079, 68.6, 4.079, 68.6, -0.3402, 68.73, -4.079, 50.89, 4.079, 50.89, 4.388, 61.91, -4.388, 61.91, -4.388, 61.91, -4.079, 50.89, 4.079, 50.89, 4.388, 61.91, -4.079, 68.64, 4.079, 68.64, -0.6802, 68.77, -4.249, -58.59, 0.5103, -58.73, 4.249, -58.59, -4.249, -58.39, 0.8502, -58.53, 4.248, -58.39, 4.079, 68.72, -1.021, 68.84, -4.079, 68.72, -4.249, -58.08, 1.19, -58.21, 4.249, -58.08, 4.079, 68.82, -1.36, 68.94, -4.079, 68.82, -4.249, -57.61, 1.531, -57.74, 4.249, -57.61, 4.079, 68.96, -1.701, 69.07, -4.079, 68.96, -4.249, -56.94, 1.87, -57.05, 4.249, -56.94, 4.079, 69.12, -2.04, 69.22, -4.079, 69.12, -4.249, -55.94, 2.21, -56.05, 4.249, -55.94, -4.079, 69.27, 4.079, 69.27, -2.38, 69.36, -4.079, 50.89, 4.079, 50.89, 4.388, 61.91, -4.388, 61.91, 4.388, 61.91, -4.388, 61.91, -4.079, 50.89, 4.079, 50.89, 33.67, -61.24, 73.94, -98.43, 41.08, -56.54, 25.73, -64.97, 73.94, -98.43, 33.67, -61.24, 17.38, -67.69, 73.94, -98.43, 25.73, -64.97, 8.759, -69.33, 73.94, -98.43, 17.38, -67.69, -6.538e-17, -69.88, 73.94, -98.43, 8.759, -69.33, -8.759, -69.33, 73.94, -98.43, -6.538e-17, -69.88, -17.38, -67.69, 73.94, -98.43, -8.759, -69.33, -25.73, -64.97, 73.94, -98.43, -17.38, -67.69, 4.388, 61.91, -4.388, 61.91, -4.079, 50.89, 4.079, 50.89, 4.079, 50.89, 4.388, 61.91, -4.388, 61.91, -4.079, 50.89, 4.079, 50.89, 4.388, 61.91, -4.388, 61.91, -4.079, 50.89, 4.079, 50.89, 4.388, 61.91, -4.388, 61.91, -4.079, 50.89, -4.388, 61.91, -4.079, 50.89, 4.079, 50.89, 4.388, 61.91, -4.388, 61.91, -4.079, 50.89, 4.079, 50.89, 4.388, 61.91, -4.079, 50.89, 4.079, 50.89, 4.388, 61.91, -4.388, 61.91, -4.079, 68.98, 4.079, 68.98, -3.06, 69.05, -4.249, -52.08, 2.89, -52.16, 4.249, -52.08, -4.079, 69.33, 4.079, 69.33, -2.72, 69.41, -4.249, -54.45, 2.55, -54.55, 4.249, -54.45, -4.249, -47.93, 3.23, -48.0, 4.249, -47.93, -4.079, 67.03, 4.079, 67.03, -3.4, 67.08, -4.249, -39.62, 3.569, -39.67, 4.249, -39.62, 4.079, 58.11, -3.739, 58.15, -4.079, 58.11, -4.249, -19.74, 3.909, -19.78, 4.249, -19.74, -4.079, 24.61, -4.079, 24.58, 4.079, 24.58, -4.249, 24.61, 4.249, 24.58, 4.249, 24.61, -4.418, -21.05, -4.079, -21.08, 4.079, -21.08, 4.079, 58.11, 3.739, 58.15, -4.079, 58.11, -3.569, -39.68, 4.249, -39.63, -4.248, -39.63, 3.4, 67.08, -4.079, 67.03, 4.079, 67.03, -3.23, -48.0, 4.249, -47.93, -4.249, -47.93, 3.06, 69.05, -4.079, 68.98, 4.079, 68.98, -2.89, -52.16, 4.248, -52.08, -4.249, -52.08, 2.72, 69.41, -4.079, 69.33, 4.079, 69.33, -2.55, -54.55, 4.249, -54.45, -4.249, -54.45, 2.38, 69.36, -4.079, 69.27, 4.079, 69.27, -2.21, -56.05, 4.249, -55.94, -4.249, -55.94, -4.388, 61.91, -4.079, 50.89, 4.079, 50.89, 4.388, 61.91, -4.388, 61.91, -4.079, 50.89, 4.079, 50.89, 4.388, 61.91, 4.079, 50.89, 4.388, 61.91, -4.388, 61.91, -4.079, 50.89, 41.08, -56.54, 73.94, -98.43, 47.84, -50.94, 47.84, -50.94, 73.94, -98.43, 53.84, -44.54, 53.84, -44.54, 73.94, -98.43, 59.0, -37.44, 59.0, -37.44, 73.94, -98.43, 63.23, -29.75, 63.23, -29.75, 73.94, -98.43, 66.46, -21.59, 66.46, -21.59, 73.94, -98.43, 68.64, -13.09, 68.64, -13.09, 73.94, -98.43, 69.74, -4.388, 69.74, -4.388, 73.94, -98.43, 69.74, 4.388, -4.388, 61.91, -4.079, 50.89, 4.079, 50.89, 4.388, 61.91, 4.079, 50.89, 4.388, 61.91, -4.388, 61.91, -4.079, 50.89, -4.079, 50.89, 4.079, 50.89, 4.388, 61.91, -4.388, 61.91, -4.079, 50.89, 4.079, 50.89, 4.388, 61.91, -4.388, 61.91, -4.079, 50.89, 4.079, 50.89, 4.388, 61.91, -4.388, 61.91, -4.388, 61.91, -4.079, 50.89, 4.079, 50.89, 4.388, 61.91, 17.31, 34.45, -17.31, 34.45, -17.31, 30.51, 17.31, 30.51, 82.68, -26.57, 43.31, -26.57, 43.31, -34.45, 82.68, -34.45, 98.43, -43.31, 98.43, -82.68, 106.3, -82.68, 106.3, -43.31, -82.68, 4.921, -82.68, -28.54, -43.31, -28.54, -43.31, 4.921, -43.31, -20.2, -43.31, -19.17, -82.68, -19.17, -82.68, -20.2, -43.31, -2.103, -43.31, -1.073, -82.68, -1.073, -82.68, -2.103, -43.31, 16.04, -43.31, 17.07, -82.68, 17.07, -82.68, 16.04, -43.31, 33.69, -43.31, 34.72, -82.68, 34.72, -82.68, 33.69, -43.31, 50.29, -43.31, 51.32, -82.68, 51.32, -82.68, 50.29, -43.31, 65.35, -43.31, 66.38, -82.68, 66.38, -82.68, 65.35, -82.68, 79.44, -82.68, 78.41, -43.31, 78.41, -43.31, 79.44, -43.31, 89.07, -43.31, 90.1, -82.68, 90.1, -82.68, 89.07, -43.3, 101.3, -82.67, 101.3, -82.68, 66.84, -43.31, 66.84, 19.68, -20.2, 19.68, -19.17, -19.68, -19.17, -19.68, -20.2, 19.68, 16.04, 19.68, 17.07, -19.68, 17.07, -19.68, 16.04, 19.68, -2.103, 19.68, -1.073, -19.68, -1.073, -19.68, -2.103, 19.68, 33.69, 19.68, 34.72, -19.68, 34.72, -19.68, 33.69, 19.68, 50.29, 19.68, 51.32, -19.68, 51.32, -19.68, 50.29, 19.68, 65.35, 19.68, 66.38, -19.68, 66.38, -19.68, 65.35, 19.69, 78.41, 19.69, 79.44, -19.68, 79.44, -19.68, 78.41, 19.69, 89.07, 19.69, 90.1, -19.68, 90.1, -19.68, 89.07, -19.68, 101.3, -19.68, 66.84, 19.69, 66.84, 19.69, 101.3, 19.68, -26.57, -19.68, -26.57, -19.68, -34.45, 19.68, -34.45, 98.43, 19.68, 98.43, -19.68, 106.3, -19.68, 106.3, 19.68, -19.68, 4.921, -19.68, -28.54, 19.68, -28.54, 19.68, 4.921, -43.31, -26.57, -82.68, -26.57, -82.68, -34.45, -43.31, -34.45, 98.43, 82.68, 98.43, 43.31, 106.3, 43.31, 106.3, 82.68, 43.31, 4.921, 43.31, -28.54, 82.68, -28.54, 82.68, 4.921, 82.68, -20.2, 82.68, -19.17, 43.31, -19.17, 43.31, -20.2, 82.68, -2.103, 82.68, -1.073, 43.31, -1.073, 43.31, -2.103, 82.68, 16.04, 82.68, 17.07, 43.31, 17.07, 43.31, 16.04, 82.68, 33.69, 82.68, 34.72, 43.31, 34.72, 43.31, 33.69, 82.68, 50.29, 82.68, 51.32, 43.31, 51.32, 43.31, 50.29, 82.68, 65.35, 82.68, 66.38, 43.31, 66.38, 43.31, 65.35, 82.68, 78.41, 82.68, 79.44, 43.31, 79.44, 43.31, 78.41, 82.68, 89.07, 82.68, 90.1, 43.31, 90.1, 43.31, 89.07, 82.68, 66.84, 82.68, 101.3, 43.31, 101.3, 43.31, 66.84, -82.68, 101.3, -82.68, 66.84, -43.31, 66.84, -43.31, 101.3, -82.68, 90.1, -82.68, 89.07, -43.31, 89.07, -43.31, 90.1, -82.68, 79.44, -82.68, 78.41, -43.31, 78.41, -43.31, 79.44, -82.68, 66.38, -82.68, 65.35, -43.31, 65.35, -43.31, 66.38, -82.68, 51.32, -82.68, 50.29, -43.31, 50.29, -43.31, 51.32, -82.68, 34.72, -82.68, 33.69, -43.31, 33.69, -43.31, 34.72, -82.68, 17.07, -82.68, 16.04, -43.31, 16.04, -43.31, 17.07, -82.68, -1.073, -82.68, -2.103, -43.31, -2.103, -43.31, -1.073, -82.68, -19.17, -82.68, -20.2, -43.31, -20.2, -43.31, -19.17, -82.68, 4.921, -82.68, -28.54, -43.31, -28.54, -43.31, 4.921, -98.43, 43.31, -98.43, 82.68, -106.3, 82.68, -106.3, 43.31, 19.68, -26.57, -19.68, -26.57, -19.68, -34.45, 19.68, -34.45, -98.43, -19.68, -98.43, 19.68, -106.3, 19.68, -106.3, -19.68, -19.68, 4.921, -19.68, -28.54, 19.68, -28.54, 19.68, 4.921, -19.68, -19.17, -19.68, -20.2, 19.68, -20.2, 19.68, -19.17, -19.68, -1.073, -19.68, -2.103, 19.68, -2.103, 19.68, -1.073, -19.68, 17.07, -19.68, 16.04, 19.68, 16.04, 19.68, 17.07, -19.68, 34.72, -19.68, 33.69, 19.68, 33.69, 19.68, 34.72, -19.68, 51.32, -19.68, 50.29, 19.68, 50.29, 19.68, 51.32, -19.68, 66.38, -19.68, 65.35, 19.68, 65.35, 19.68, 66.38, -19.69, 79.44, -19.69, 78.41, 19.68, 78.41, 19.68, 79.44, -19.69, 90.1, -19.69, 89.07, 19.68, 89.07, 19.68, 90.1, -19.69, 101.3, -19.69, 66.84, 19.68, 66.84, 19.68, 101.3, -43.31, -26.57, -82.68, -26.57, -82.68, -34.45, -43.31, -34.45, 43.31, 17.07, 43.31, 16.04, 82.68, 16.04, 82.68, 17.07, 43.31, 34.72, 43.31, 33.69, 82.68, 33.69, 82.68, 34.72, 43.31, 51.32, 43.31, 50.29, 82.68, 50.29, 82.68, 51.32, 43.31, 66.38, 43.31, 65.35, 82.68, 65.35, 82.68, 66.38, 43.31, 79.44, 43.31, 78.41, 82.68, 78.41, 82.68, 79.44, 43.31, 90.1, 43.31, 89.07, 82.68, 89.07, 82.68, 90.1, 43.3, 101.3, 43.31, 66.84, 82.68, 66.84, 82.67, 101.3, 43.31, -1.073, 43.31, -2.103, 82.68, -2.103, 82.68, -1.073, 43.31, -19.17, 43.31, -20.2, 82.68, -20.2, 82.68, -19.17, 43.31, 4.921, 43.31, -28.54, 82.68, -28.54, 82.68, 4.921, -98.43, -82.68, -98.43, -43.31, -106.3, -43.31, -106.3, -82.68, 106.2, -29.57, 106.3, -28.54, 106.3, 4.921, 98.43, 4.921, 98.43, -26.57, 66.93, -26.57, 66.93, -34.45, 101.4, -34.36, 102.4, -34.09, 103.3, -33.66, 104.2, -33.07, 104.9, -32.34, 105.5, -31.5, 105.9, -30.56, 62.75, -16.81, 64.4, -8.479, 64.96, 8.17e-17, 64.4, 8.479, 62.75, 16.81, 60.02, 24.86, 56.26, 32.48, 51.54, 39.55, 45.93, 45.93, 39.55, 51.54, 32.48, 56.26, 24.86, 60.02, 16.81, 62.75, 8.479, 64.4, -1.103e-22, 64.96, -8.479, 64.4, -16.81, 62.75, -24.86, 60.02, -32.48, 56.26, -39.55, 51.54, -45.93, 45.93, -51.54, 39.55, -56.26, 32.48, -60.02, 24.86, -62.75, 16.81, -64.4, 8.479, -64.96, 8.17e-17, -64.4, -8.479, -62.75, -16.81, -60.02, -24.86, -56.26, -32.48, -51.54, -39.55, -45.93, -45.93, -39.55, -51.54, -32.48, -56.26, -24.86, -60.02, -16.81, -62.75, -8.479, -64.4, -1.103e-22, -64.96, 8.479, -64.4, 16.81, -62.75, 24.86, -60.02, 32.48, -56.26, 39.55, -51.54, 45.93, -45.93, 51.54, -39.55, 56.26, -32.48, 60.02, -24.86, 101.4, -34.36, 102.4, -34.09, 103.3, -33.66, 104.2, -33.07, 104.9, -32.34, 105.5, -31.5, 105.9, -30.56, 106.2, -29.57, 106.3, -28.54, 106.3, 4.921, 98.43, 4.921, 98.43, -26.57, 66.93, -26.57, 66.93, -34.45, 104.9, -32.34, 105.5, -31.5, 105.9, -30.56, 106.2, -29.57, 106.3, -28.54, 106.3, 4.921, 98.43, 4.921, 98.43, -26.57, 66.93, -26.57, 66.93, -34.45, 101.4, -34.36, 102.4, -34.09, 103.3, -33.66, 104.2, -33.07, 102.4, -34.09, 103.3, -33.66, 104.2, -33.07, 104.9, -32.34, 105.5, -31.5, 105.9, -30.56, 106.2, -29.57, 106.3, -28.54, 106.3, 4.921, 98.43, 4.921, 98.43, -26.57, 66.93, -26.57, 66.93, -34.45, 101.4, -34.36, 98.43, 43.31, 66.93, 43.31, 66.93, 82.68, 98.43, 82.68, 98.43, 98.43, -98.43, 98.43, -98.43, 82.68, -66.93, 82.68, -66.93, 43.31, -98.43, 43.31, -98.43, 19.68, -66.93, 19.68, -66.93, -19.68, -98.43, -19.68, -98.43, -43.31, -66.93, -43.31, -66.93, -82.68, -98.43, -82.68, -98.43, -98.43, 98.43, -98.43, 98.43, -82.68, 66.93, -82.68, 66.93, -43.31, 98.43, -43.31, 98.43, -19.68, 66.93, -19.68, 66.93, 19.68, 98.43, 19.68, -43.31, -26.57, -19.68, -26.57, -19.68, 4.921, 19.68, 4.921, 19.68, -26.57, 43.31, -26.57, 43.31, 4.921, 82.68, 4.921, 82.68, -26.57, 98.43, -26.57, 98.43, 34.45, -98.43, 34.45, -98.43, -26.57, -82.68, -26.57, -82.68, 4.921, -43.31, 4.921, -105.9, -30.56, -105.5, -31.5, -104.9, -32.34, -104.2, -33.07, -103.3, -33.66, -102.4, -34.09, -101.4, -34.36, -66.93, -34.45, -66.93, -26.57, -98.43, -26.57, -98.43, 4.921, -106.3, 4.921, -106.3, -28.54, -106.2, -29.57, 102.4, -34.09, 103.3, -33.66, 104.2, -33.07, 104.9, -32.34, 105.5, -31.5, 105.9, -30.56, 106.2, -29.57, 106.3, -28.54, 106.3, 4.921, 98.43, 4.921, 98.43, -26.57, 66.93, -26.57, 66.93, -34.45, 101.4, -34.36, 104.9, -32.34, 105.5, -31.5, 105.9, -30.56, 106.2, -29.57, 106.3, -28.54, 106.3, 4.921, 98.43, 4.921, 98.43, -26.57, 66.93, -26.57, 66.93, -34.45, 101.4, -34.36, 102.4, -34.09, 103.3, -33.66, 104.2, -33.07, -105.9, -30.56, -105.5, -31.5, -104.9, -32.34, -104.2, -33.07, -103.3, -33.66, -102.4, -34.09, -101.4, -34.36, -66.93, -34.45, -66.93, -26.57, -98.43, -26.57, -98.43, 4.921, -106.3, 4.921, -106.3, -28.54, -106.2, -29.57, -103.3, -33.66, -102.4, -34.09, -101.4, -34.36, -66.93, -34.45, -66.93, -26.57, -98.43, -26.57, -98.43, 4.921, -106.3, 4.921, -106.3, -28.54, -106.2, -29.57, -105.9, -30.56, -105.5, -31.5, -104.9, -32.34, -104.2, -33.07, -104.2, -33.07, -103.3, -33.66, -102.4, -34.09, -101.4, -34.36, -66.93, -34.45, -66.93, -26.57, -98.43, -26.57, -98.43, 4.921, -106.3, 4.921, -106.3, -28.54, -106.2, -29.57, -105.9, -30.56, -105.5, -31.5, -104.9, -32.34, 98.43, 34.45, -73.94, 34.45, -73.94, 30.51, -98.43, 30.51, -98.43, -26.57, -82.68, -26.57, -82.68, 4.921, -43.31, 4.921, -43.31, -26.57, -19.68, -26.57, -19.68, 4.921, 19.68, 4.921, 19.68, -26.57, 43.31, -26.57, 43.31, 4.921, 82.68, 4.921, 82.68, -26.57, 98.43, -26.57, 98.43, -26.57, 98.43, 30.51, 73.94, 30.51, 73.94, 34.45, -98.43, 34.45, -98.43, -26.57, -105.5, -31.5, -104.9, -32.34, -104.2, -33.07, -103.3, -33.66, -102.4, -34.09, -101.4, -34.36, -66.93, -34.45, -66.93, -26.57, -98.43, -26.57, -98.43, 4.921, -106.3, 4.921, -106.3, -28.54, -106.2, -29.57, -105.9, -30.56, -105.9, -30.56, -105.5, -31.5, -104.9, -32.34, -104.2, -33.07, -103.3, -33.66, -102.4, -34.09, -101.4, -34.36, -66.93, -34.45, -66.93, -26.57, -98.43, -26.57, -98.43, 4.921, -106.3, 4.921, -106.3, -28.54, -106.2, -29.57])
me_mesh3_skp4aac1_led_tricolor_5050_ic1_model.materials.append(mat_auto_1)
me_mesh3_skp4aac1_led_tricolor_5050_ic1_model.materials.append(mat_auto)
me_mesh3_skp4aac1_led_tricolor_5050_ic1_model.use_remesh_preserve_volume = False
me_mesh3_skp4aac1_led_tricolor_5050_ic1_model.use_remesh_preserve_attributes = False
me_mesh3_skp4aac1_led_tricolor_5050_ic1_model.use_mirror_vertex_groups = False
me_mesh3_skp4aac1_led_tricolor_5050_ic1_model.update()
me_mesh2_g_0603_cap1_model = bpy.data.meshes.new('Mesh2 G_0603_CAP1 Model')
me_mesh2_g_0603_cap1_model.from_pydata([(-0.6, 1.25, -3.41), (-0.8, 1.25, -3.41), (-0.8, 0.8, -3.41), (-0.6, 0.8, -3.41), (-0.6, 1.25, -4.21), (-0.8, 1.25, -4.21), (0.6, 1.25, -3.41), (0.6, 1.25, -4.21), (0.6, 0.8, -3.41), (-0.6, 0.8, -4.21), (0.6, 0.8, -4.21), (-0.8, 0.8, -4.21), (0.8, 0.8, -3.41), (0.8, 1.25, -3.41), (0.8, 0.8, -4.21), (0.8, 1.25, -4.21)], [], [(1, 0, 4, 5), (0, 6, 7, 4), (8, 3, 9, 10), (3, 2, 11, 9), (2, 1, 5, 11), (8, 6, 7, 10), (12, 8, 10, 14), (6, 13, 15, 7), (13, 12, 14, 15), (0, 3, 9, 4), (10, 9, 4, 7), (6, 8, 12, 13), (6, 0, 3, 8), (9, 11, 5, 4), (10, 7, 15, 14), (3, 0, 1, 2)])
me_mesh2_g_0603_cap1_model.polygons.foreach_set('material_index', [0, 2, 2, 0, 0, 1, 0, 0, 0, 1, 2, 0, 2, 0, 0, 0])
_uv = me_mesh2_g_0603_cap1_model.uv_layers.new(name='UVMap')
_uv.uv.foreach_set('vector', [-31.5, -15.75, -23.62, -15.75, -23.62, 15.75, -31.5, 15.75, -23.62, -15.75, 23.62, -15.75, 23.62, 15.75, -23.62, 15.75, -23.62, -15.75, 23.62, -15.75, 23.62, 15.75, -23.62, 15.75, 23.62, -15.75, 31.5, -15.75, 31.5, 15.75, 23.62, 15.75, 15.75, 0.0, 15.75, 17.72, -15.75, 17.72, -15.75, 0.0, 15.75, 4.263e-14, -15.75, 17.72, 15.75, 17.72, -15.75, 4.263e-14, -31.5, -15.75, -23.62, -15.75, -23.62, 15.75, -31.5, 15.75, 23.62, -15.75, 31.5, -15.75, 31.5, 15.75, 23.62, 15.75, -15.75, 17.72, -15.75, 0.0, 15.75, 0.0, 15.75, 17.72, -15.75, 17.72, -15.75, 0.0, 15.75, 0.0, 15.75, 17.72, -23.62, 0.0, 23.62, 0.0, 23.62, 17.72, -23.62, 17.72, 23.62, 17.72, 23.62, 0.0, 31.5, 0.0, 31.5, 17.72, 23.62, 17.72, -23.62, 17.72, -23.62, 0.0, 23.62, 0.0, 23.62, 0.0, 31.5, 0.0, 31.5, 17.72, 23.62, 17.72, -23.62, 0.0, -23.62, 17.72, -31.5, 17.72, -31.5, 0.0, -23.62, 0.0, -23.62, 17.72, -31.5, 17.72, -31.5, 0.0])
me_mesh2_g_0603_cap1_model.materials.append(mat_m_0131_silver)
me_mesh2_g_0603_cap1_model.materials.append(mat_frontcolor)
me_mesh2_g_0603_cap1_model.materials.append(mat_m_0035_tan)
me_mesh2_g_0603_cap1_model.use_remesh_preserve_volume = False
me_mesh2_g_0603_cap1_model.use_remesh_preserve_attributes = False
me_mesh2_g_0603_cap1_model.use_mirror_vertex_groups = False
me_mesh2_g_0603_cap1_model.update()

# ---- objects
ob_mesh1_pcbgroup_model = bpy.data.objects.new('Mesh1 pcbgroup Model', me_mesh1_pcbgroup_model)
ob_mesh3_skp4aac1_led_tricolor_5050_ic1_model = bpy.data.objects.new('Mesh3 skp4AAC1 LED_TRICOLOR_5050_IC1 Model', me_mesh3_skp4aac1_led_tricolor_5050_ic1_model)
ob_mesh2_g_0603_cap1_model = bpy.data.objects.new('Mesh2 G_0603_CAP1 Model', me_mesh2_g_0603_cap1_model)
ob_camera = bpy.data.objects.new('Camera', cam_camera)

# ---- transforms, parenting, visibility, modifiers, constraints
ob_mesh1_pcbgroup_model.location = (0.0, 0.0, 0.0)
ob_mesh1_pcbgroup_model.rotation_euler = (1.571, -0.0, 0.0)
ob_mesh1_pcbgroup_model.lineart.crease_threshold = 0.0
ob_mesh3_skp4aac1_led_tricolor_5050_ic1_model.location = (0.0, 0.0, 0.0)
ob_mesh3_skp4aac1_led_tricolor_5050_ic1_model.rotation_euler = (1.571, -0.0, 0.0)
ob_mesh3_skp4aac1_led_tricolor_5050_ic1_model.lineart.crease_threshold = 0.0
ob_mesh2_g_0603_cap1_model.location = (0.0, 0.0, 0.0)
ob_mesh2_g_0603_cap1_model.rotation_euler = (1.571, -0.0, 0.0)
ob_mesh2_g_0603_cap1_model.lineart.crease_threshold = 0.0
ob_camera.location = (7.481, -6.508, 5.344)
ob_camera.rotation_euler = (1.109, 0.01082, 0.8149)
ob_camera.lock_rotations_4d = False
ob_camera.empty_display_type = 'ARROWS'
ob_camera.color = (0.0, 0.0, 0.0, 0.0)
ob_camera.display_type = 'WIRE'
ob_camera.lineart.crease_threshold = 0.0

# ---- collection membership
col_collection_1.objects.link(ob_mesh1_pcbgroup_model)
col_collection_1.objects.link(ob_mesh3_skp4aac1_led_tricolor_5050_ic1_model)
col_collection_1.objects.link(ob_mesh2_g_0603_cap1_model)
col_collection_1.objects.link(ob_camera)

# ---- scene / render settings (as saved in the file)
scene.camera = ob_camera
scene.frame_start = 1; scene.frame_end = 250; scene.frame_set(1)
scene.render.engine = 'BLENDER_EEVEE_NEXT'
scene.render.resolution_percentage = 50
scene.render.dither_intensity = 0.0
scene.cycles.use_denoising = False
scene.cycles.samples = 10
scene.cycles.sampling_pattern = 'TABULATED_SOBOL'
scene.cycles.light_sampling_threshold = 0.0
scene.cycles.use_adaptive_sampling = False
scene.cycles.use_light_tree = False
scene.cycles.blur_glossy = 0.0
scene.cycles.pixel_filter_type = 'GAUSSIAN'
scene.cycles.sample_clamp_indirect = 0.0
scene.view_settings.view_transform = 'Raw'
bpy.context.view_layer.update()

# ---- added for rendering (the .blend has no usable light): sun
light_auto_sun = bpy.data.lights.new('AutoSun', 'SUN')
light_auto_sun.energy = 3.0
light_auto_sun.angle = 0.0523599
ob_auto_sun = bpy.data.objects.new('AutoSun', light_auto_sun)
scene.collection.objects.link(ob_auto_sun)
ob_auto_sun.rotation_euler = (0.872665, 0.174533, 0.523599)
bpy.context.view_layer.update()
